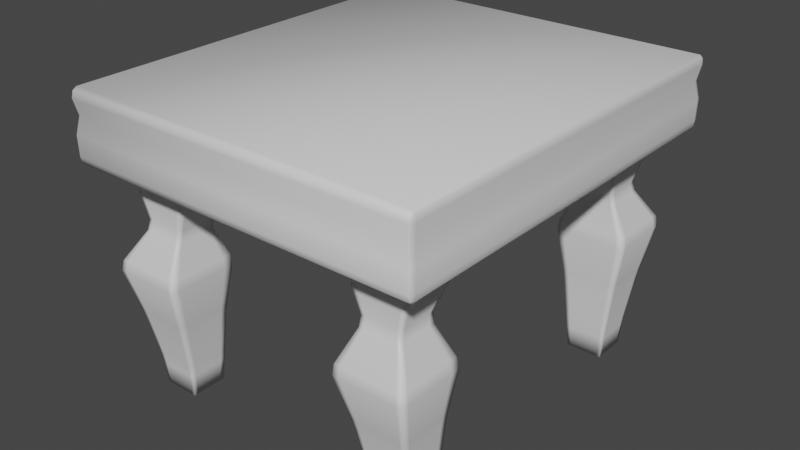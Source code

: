 # Source: stolek.blend  (saved by Blender 2.91.10; exported with 4.5.12 LTS)
import bpy
from mathutils import Matrix  # noqa: F401  (used for matrix-valued properties, if any)

bpy.ops.wm.read_factory_settings(use_empty=True)
scene = bpy.context.scene
scene.name = 'Scene'

# ---- collections
col_collection = bpy.data.collections.new('Collection'); scene.collection.children.link(col_collection)

# ---- materials (node trees are filled in below, after node groups)
mat_material = bpy.data.materials.new('Material')
mat_material.alpha_threshold = 0.0
mat_material.use_transparent_shadow = False
mat_material.line_color = (0.0, 0.0, 0.0, 1.0)

# ---- material node trees
mat_material.use_nodes = True; mat_material.node_tree.nodes.clear()
_N = mat_material.node_tree.nodes; _L = mat_material.node_tree.links
n0 = _N.new('ShaderNodeOutputMaterial'); n0.name = 'Material Output'; n0.location = (300, 300)
n1 = _N.new('ShaderNodeBsdfPrincipled'); n1.name = 'Principled BSDF'; n1.location = (10, 300)
n1.distribution = 'GGX'
n1.subsurface_method = 'BURLEY'
n1.inputs[2].default_value = 0.4
n1.inputs[3].default_value = 1.45
n1.inputs[27].default_value = (0.0, 0.0, 0.0, 1.0)
n1.inputs[28].default_value = 1.0
_L.new(n1.outputs[0], n0.inputs[0])
n0.is_active_output = True

# ---- world
world_world = bpy.data.worlds.new('World'); scene.world = world_world
world_world.use_nodes = True; world_world.node_tree.nodes.clear()
_N = world_world.node_tree.nodes; _L = world_world.node_tree.links
n0 = _N.new('ShaderNodeOutputWorld'); n0.name = 'World Output'; n0.location = (300, 300)
n1 = _N.new('ShaderNodeBackground'); n1.name = 'Background'; n1.location = (10, 300)
n1.inputs[0].default_value = (0.05088, 0.05088, 0.05088, 1.0)
_L.new(n1.outputs[0], n0.inputs[0])
n0.is_active_output = True
world_world.color = (0.05088, 0.05088, 0.05088)
world_world.use_sun_shadow = False
world_world.sun_shadow_jitter_overblur = 0.0

# ---- meshes
me_cube = bpy.data.meshes.new('Cube')
me_cube.from_pydata([(0.6966, -0.7927, 0.9616), (0.6895, -0.7992, 0.9616), (-0.6995, -0.7772, 0.9616), (-0.6966, -0.7927, 0.9616), (-0.6895, -0.7992, 0.9616), (0.6895, 0.7992, 0.9616), (0.6966, 0.7927, 0.9616), (0.6995, 0.7772, 0.9616), (0.6998, 0.8111, 1.022), (0.6998, 0.7888, 1.057), (0.71, 0.7888, 1.022), (0.6998, 0.8046, 1.047), (0.7057, 0.8017, 1.042), (0.707, 0.7888, 1.047), (0.707, 0.8046, 1.022), (0.6998, 0.7888, 0.78), (0.6998, 0.8111, 0.8154), (0.71, 0.7888, 0.8154), (0.6998, 0.8046, 0.7904), (0.7057, 0.8017, 0.7949), (0.707, 0.8046, 0.8154), (0.707, 0.7888, 0.7904), (0.71, -0.7888, 1.022), (0.6998, -0.7888, 1.057), (0.6998, -0.8111, 1.022), (0.707, -0.7888, 1.047), (0.7057, -0.8017, 1.042), (0.6998, -0.8046, 1.047), (0.707, -0.8046, 1.022), (0.71, -0.7888, 0.8154), (0.6998, -0.8111, 0.8154), (0.6998, -0.7888, 0.78), (0.707, -0.8046, 0.8154), (0.7057, -0.8017, 0.7949), (0.6998, -0.8046, 0.7904), (0.707, -0.7888, 0.7904), (-0.6998, 0.8111, 1.022), (-0.71, 0.7888, 1.022), (-0.6998, 0.7888, 1.057), (-0.707, 0.8046, 1.022), (-0.7057, 0.8017, 1.042), (-0.707, 0.7888, 1.047), (-0.6998, 0.8046, 1.047), (-0.71, 0.7888, 0.8154), (-0.6998, 0.8111, 0.8154), (-0.6998, 0.7888, 0.78), (-0.707, 0.8046, 0.8154), (-0.7057, 0.8017, 0.7949), (-0.6998, 0.8046, 0.7904), (-0.707, 0.7888, 0.7904), (-0.71, -0.7888, 1.022), (-0.6998, -0.8111, 1.022), (-0.6998, -0.7888, 1.057), (-0.707, -0.8046, 1.022), (-0.7057, -0.8017, 1.042), (-0.6998, -0.8046, 1.047), (-0.707, -0.7888, 1.047), (-0.6998, -0.7888, 0.78), (-0.6998, -0.8111, 0.8154), (-0.71, -0.7888, 0.8154), (-0.6998, -0.8046, 0.7904), (-0.7057, -0.8017, 0.7949), (-0.707, -0.8046, 0.8154), (-0.707, -0.7888, 0.7904), (0.6995, -0.7772, 0.9616), (-0.6895, 0.7992, 0.9616), (-0.6966, 0.7927, 0.9616), (-0.6995, 0.7772, 0.9616), (0.7079, 0.8056, 0.8936), (0.7109, -0.7898, 0.8936), (-0.7109, 0.7898, 0.8936), (-0.7007, -0.8122, 0.8936), (-0.7079, 0.8056, 0.8936), (0.7007, 0.8122, 0.8936), (0.7079, -0.8056, 0.8936), (0.7109, 0.7898, 0.8936), (-0.7079, -0.8056, 0.8936), (-0.7109, -0.7898, 0.8936), (0.7007, -0.8122, 0.8936), (-0.7007, 0.8122, 0.8936)], [], [(45, 15, 31, 57), (2, 50, 37, 67), (79, 65, 5, 73), (1, 24, 51, 4), (9, 38, 52, 23), (7, 10, 22, 64), (8, 11, 12, 14), (9, 13, 12, 11), (10, 14, 12, 13), (15, 18, 19, 21), (16, 20, 19, 18), (17, 21, 19, 20), (22, 25, 26, 28), (23, 27, 26, 25), (24, 28, 26, 27), (29, 32, 33, 35), (30, 34, 33, 32), (31, 35, 33, 34), (36, 39, 40, 42), (37, 41, 40, 39), (38, 42, 40, 41), (43, 46, 47, 49), (44, 48, 47, 46), (45, 49, 47, 48), (50, 53, 54, 56), (51, 55, 54, 53), (52, 56, 54, 55), (57, 60, 61, 63), (58, 62, 61, 60), (59, 63, 61, 62), (45, 57, 63, 49), (49, 63, 59, 43), (15, 45, 48, 18), (18, 48, 44, 16), (75, 17, 20, 68), (68, 20, 16, 73), (4, 51, 53, 3), (3, 53, 50, 2), (78, 30, 32, 74), (74, 32, 29, 69), (79, 44, 46, 72), (72, 46, 43, 70), (23, 52, 55, 27), (27, 55, 51, 24), (9, 23, 25, 13), (13, 25, 22, 10), (57, 31, 34, 60), (60, 34, 30, 58), (52, 38, 41, 56), (56, 41, 37, 50), (38, 9, 11, 42), (42, 11, 8, 36), (31, 15, 21, 35), (35, 21, 17, 29), (65, 36, 8, 5), (39, 66, 67, 37), (36, 65, 66, 39), (28, 0, 64, 22), (24, 1, 0, 28), (76, 3, 2, 77), (71, 4, 3, 76), (14, 6, 5, 8), (10, 7, 6, 14), (75, 7, 64, 69), (78, 1, 4, 71), (77, 2, 67, 70), (59, 77, 70, 43), (30, 78, 71, 58), (17, 75, 69, 29), (58, 71, 76, 62), (62, 76, 77, 59), (66, 72, 70, 67), (65, 79, 72, 66), (0, 74, 69, 64), (1, 78, 74, 0), (6, 68, 73, 5), (7, 75, 68, 6), (44, 79, 73, 16)])
me_cube.polygons.foreach_set('use_smooth', [True] * 78)
_uv = me_cube.uv_layers.new(name='UVMap')
_uv.uv.foreach_set('vector', [0.7984, 0.8169, 0.0001673, 0.8169, 0.0001673, 0.4087, 0.7984, 0.4087, 0.8291, 0.988, 0.8161, 0.9863, 0.8128, 0.5879, 0.8251, 0.5865, 0.8375, 0.5795, 0.8251, 0.5761, 0.8322, 0.01336, 0.8447, 0.009035, 0.8968, 0.5636, 0.8852, 0.5662, 0.8918, 0.0001673, 0.902, 0.006075, 0.0001673, 0.0001673, 0.7984, 0.0001674, 0.7984, 0.4084, 0.0001673, 0.4084, 0.9012, 0.9719, 0.8905, 0.9749, 0.8847, 0.575, 0.8967, 0.5739, 0.8197, 0.01082, 0.8133, 0.01134, 0.8142, 0.006624, 0.8186, 0.005872, 0.8052, 0.009145, 0.8109, 0.002455, 0.8142, 0.006624, 0.8133, 0.01134, 0.8178, 0.0001684, 0.8186, 0.005872, 0.8142, 0.006624, 0.8109, 0.002455, 0.8708, 0.01037, 0.8632, 0.01217, 0.8624, 0.007538, 0.8658, 0.003868, 0.8568, 0.01161, 0.8581, 0.006407, 0.8624, 0.007538, 0.8632, 0.01217, 0.8598, 0.001086, 0.8658, 0.003868, 0.8624, 0.007538, 0.8581, 0.006407, 0.8847, 0.575, 0.8788, 0.5745, 0.8808, 0.5704, 0.8847, 0.5706, 0.8712, 0.5703, 0.8792, 0.5663, 0.8808, 0.5704, 0.8788, 0.5745, 0.8852, 0.5662, 0.8847, 0.5706, 0.8808, 0.5704, 0.8792, 0.5663, 0.9215, 0.5751, 0.9211, 0.5703, 0.9252, 0.5701, 0.9275, 0.5742, 0.9207, 0.5655, 0.9269, 0.5658, 0.9252, 0.5701, 0.9211, 0.5703, 0.9349, 0.5697, 0.9275, 0.5742, 0.9252, 0.5701, 0.9269, 0.5658, 0.8134, 0.5787, 0.8128, 0.5832, 0.8087, 0.5831, 0.8071, 0.5788, 0.8128, 0.5879, 0.8066, 0.5873, 0.8087, 0.5831, 0.8128, 0.5832, 0.7988, 0.5828, 0.8071, 0.5788, 0.8087, 0.5831, 0.8066, 0.5873, 0.8502, 0.5877, 0.8498, 0.5828, 0.8541, 0.5825, 0.8564, 0.5867, 0.8494, 0.5779, 0.8558, 0.5781, 0.8541, 0.5825, 0.8498, 0.5828, 0.864, 0.5821, 0.8564, 0.5867, 0.8541, 0.5825, 0.8558, 0.5781, 0.8161, 0.9863, 0.8151, 0.991, 0.8113, 0.9903, 0.8104, 0.9862, 0.8142, 0.9962, 0.8083, 0.9937, 0.8113, 0.9903, 0.8151, 0.991, 0.8041, 0.988, 0.8104, 0.9862, 0.8113, 0.9903, 0.8083, 0.9937, 0.8708, 0.9863, 0.8668, 0.9925, 0.8634, 0.9892, 0.8641, 0.9847, 0.8611, 0.9958, 0.8592, 0.9903, 0.8634, 0.9892, 0.8668, 0.9925, 0.8582, 0.985, 0.8641, 0.9847, 0.8634, 0.9892, 0.8592, 0.9903, 0.864, 0.5821, 0.8708, 0.9863, 0.8641, 0.9847, 0.8564, 0.5867, 0.8564, 0.5867, 0.8641, 0.9847, 0.8582, 0.985, 0.8502, 0.5877, 0.8708, 0.01037, 0.864, 0.5821, 0.8558, 0.5781, 0.8632, 0.01217, 0.8632, 0.01217, 0.8558, 0.5781, 0.8494, 0.5779, 0.8568, 0.01161, 0.845, 0.0001673, 0.8598, 0.001086, 0.8581, 0.006407, 0.8452, 0.00484, 0.8452, 0.00484, 0.8581, 0.006407, 0.8568, 0.01161, 0.8447, 0.009035, 0.8287, 0.9998, 0.8142, 0.9962, 0.8151, 0.991, 0.8289, 0.9941, 0.8289, 0.9941, 0.8151, 0.991, 0.8161, 0.9863, 0.8291, 0.988, 0.9091, 0.567, 0.9207, 0.5655, 0.9211, 0.5703, 0.9095, 0.5709, 0.9095, 0.5709, 0.9211, 0.5703, 0.9215, 0.5751, 0.9093, 0.5748, 0.8375, 0.5795, 0.8494, 0.5779, 0.8498, 0.5828, 0.8379, 0.5834, 0.8379, 0.5834, 0.8498, 0.5828, 0.8502, 0.5877, 0.8376, 0.5874, 0.8712, 0.5703, 0.8711, 0.0002627, 0.8814, 0.0002029, 0.8792, 0.5663, 0.8792, 0.5663, 0.8814, 0.0002029, 0.8918, 0.0001673, 0.8852, 0.5662, 0.8761, 0.9751, 0.8712, 0.5703, 0.8788, 0.5745, 0.8832, 0.975, 0.8832, 0.975, 0.8788, 0.5745, 0.8847, 0.575, 0.8905, 0.9749, 0.9419, 0.001577, 0.9349, 0.5697, 0.9269, 0.5658, 0.932, 0.001515, 0.932, 0.001515, 0.9269, 0.5658, 0.9207, 0.5655, 0.9217, 0.001455, 0.8041, 0.988, 0.7988, 0.5828, 0.8066, 0.5873, 0.8104, 0.9862, 0.8104, 0.9862, 0.8066, 0.5873, 0.8128, 0.5879, 0.8161, 0.9863, 0.7988, 0.5828, 0.8052, 0.009145, 0.8133, 0.01134, 0.8071, 0.5788, 0.8071, 0.5788, 0.8133, 0.01134, 0.8197, 0.01082, 0.8134, 0.5787, 0.9349, 0.5697, 0.9419, 0.9744, 0.9346, 0.9745, 0.9275, 0.5742, 0.9275, 0.5742, 0.9346, 0.9745, 0.9274, 0.9747, 0.9215, 0.5751, 0.8251, 0.5761, 0.8134, 0.5787, 0.8197, 0.01082, 0.8322, 0.01336, 0.8128, 0.5832, 0.825, 0.5811, 0.8251, 0.5865, 0.8128, 0.5879, 0.8134, 0.5787, 0.8251, 0.5761, 0.825, 0.5811, 0.8128, 0.5832, 0.8847, 0.5706, 0.8967, 0.5686, 0.8967, 0.5739, 0.8847, 0.575, 0.8852, 0.5662, 0.8968, 0.5636, 0.8967, 0.5686, 0.8847, 0.5706, 0.8451, 0.9919, 0.8289, 0.9941, 0.8291, 0.988, 0.8444, 0.9872, 0.845, 0.997, 0.8287, 0.9998, 0.8289, 0.9941, 0.8451, 0.9919, 0.8186, 0.005872, 0.8318, 0.008178, 0.8322, 0.01336, 0.8197, 0.01082, 0.8178, 0.0001684, 0.8318, 0.002724, 0.8318, 0.008178, 0.8186, 0.005872, 0.9145, 0.9751, 0.9012, 0.9719, 0.8967, 0.5739, 0.9093, 0.5748, 0.9091, 0.567, 0.8968, 0.5636, 0.902, 0.006075, 0.9115, 0.0009589, 0.8444, 0.9872, 0.8291, 0.988, 0.8251, 0.5865, 0.8376, 0.5874, 0.8582, 0.985, 0.8444, 0.9872, 0.8376, 0.5874, 0.8502, 0.5877, 0.9207, 0.5655, 0.9091, 0.567, 0.9115, 0.0009589, 0.9217, 0.001455, 0.9274, 0.9747, 0.9145, 0.9751, 0.9093, 0.5748, 0.9215, 0.5751, 0.8611, 0.9958, 0.845, 0.997, 0.8451, 0.9919, 0.8592, 0.9903, 0.8592, 0.9903, 0.8451, 0.9919, 0.8444, 0.9872, 0.8582, 0.985, 0.825, 0.5811, 0.8379, 0.5834, 0.8376, 0.5874, 0.8251, 0.5865, 0.8251, 0.5761, 0.8375, 0.5795, 0.8379, 0.5834, 0.825, 0.5811, 0.8967, 0.5686, 0.9095, 0.5709, 0.9093, 0.5748, 0.8967, 0.5739, 0.8968, 0.5636, 0.9091, 0.567, 0.9095, 0.5709, 0.8967, 0.5686, 0.8318, 0.008178, 0.8452, 0.00484, 0.8447, 0.009035, 0.8322, 0.01336, 0.8318, 0.002724, 0.845, 0.0001673, 0.8452, 0.00484, 0.8318, 0.008178, 0.8494, 0.5779, 0.8375, 0.5795, 0.8447, 0.009035, 0.8568, 0.01161])
me_cube.materials.append(mat_material)
me_cube.use_remesh_preserve_volume = False
me_cube.use_remesh_preserve_attributes = False
me_cube.use_mirror_vertex_groups = False
me_cube.update()
me_cube_001 = bpy.data.meshes.new('Cube.001')
me_cube_001.from_pydata([(0.356, 0.4591, 1.06), (0.356, 0.6788, 1.06), (0.5757, 0.4591, 1.06), (0.5757, 0.6788, 1.06), (0.4311, 0.5092, 0.01256), (0.4311, 0.651, 0.01262), (0.5729, 0.5092, 0.01295), (0.5729, 0.651, 0.01301), (0.3772, 0.4684, 0.795), (0.3703, 0.4592, 0.8334), (0.3703, 0.6787, 0.8334), (0.3772, 0.6765, 0.7951), (0.5898, 0.4592, 0.8332), (0.5853, 0.4684, 0.795), (0.5898, 0.6787, 0.8332), (0.5853, 0.6765, 0.795), (0.3638, 0.482, 0.5116), (0.3666, 0.4859, 0.5518), (0.3666, 0.7454, 0.549), (0.3637, 0.7516, 0.5086), (0.626, 0.4859, 0.5503), (0.6333, 0.482, 0.5097), (0.6261, 0.7454, 0.5475), (0.6333, 0.7516, 0.5067), (0.4245, 0.5027, 0.09812), (0.4206, 0.5009, 0.1365), (0.4206, 0.6633, 0.1366), (0.4245, 0.6576, 0.09817), (0.583, 0.5009, 0.137), (0.5794, 0.5027, 0.09863), (0.583, 0.6633, 0.1371), (0.5794, 0.6576, 0.09868), (0.5999, 0.498, 0.2969), (0.6055, 0.4959, 0.3394), (0.6055, 0.7069, 0.339), (0.5999, 0.697, 0.2968), (0.4009, 0.697, 0.2968), (0.3945, 0.7069, 0.3393), (0.3945, 0.4959, 0.3396), (0.4009, 0.498, 0.2969), (0.5625, 0.5187, 0.6586), (0.5572, 0.5151, 0.6966), (0.5572, 0.6656, 0.6971), (0.5624, 0.6753, 0.6594), (0.4059, 0.5187, 0.658), (0.4067, 0.5151, 0.6959), (0.4067, 0.6656, 0.6964), (0.4059, 0.6753, 0.6587), (0.5569, 0.6788, 1.06), (0.5569, 0.4591, 1.06), (0.5608, 0.651, 0.01301), (0.5608, 0.5092, 0.01295), (0.5675, 0.6765, 0.795), (0.5711, 0.6787, 0.8334), (0.5675, 0.4684, 0.795), (0.5711, 0.4592, 0.8334), (0.6103, 0.7516, 0.5079), (0.6039, 0.7454, 0.5486), (0.6103, 0.482, 0.5109), (0.6038, 0.4859, 0.5513), (0.5662, 0.6576, 0.09866), (0.5691, 0.6633, 0.1371), (0.5662, 0.5027, 0.09861), (0.5691, 0.5009, 0.137), (0.5828, 0.697, 0.297), (0.5875, 0.7069, 0.3394), (0.5828, 0.498, 0.2971), (0.5875, 0.4959, 0.3397), (0.5491, 0.6753, 0.6594), (0.5443, 0.6656, 0.697), (0.5491, 0.5187, 0.6586), (0.5443, 0.5151, 0.6965), (0.356, 0.6544, 1.06), (0.5757, 0.6544, 1.06), (0.4311, 0.6353, 0.01257), (0.5729, 0.6353, 0.01297), (0.3772, 0.6534, 0.7951), (0.3703, 0.6543, 0.8334), (0.5853, 0.6534, 0.795), (0.5898, 0.6543, 0.8332), (0.3637, 0.7217, 0.5105), (0.3666, 0.7166, 0.5509), (0.6333, 0.7217, 0.5087), (0.6261, 0.7166, 0.5493), (0.4245, 0.6404, 0.09813), (0.4206, 0.6453, 0.1366), (0.5794, 0.6404, 0.09864), (0.583, 0.6453, 0.1371), (0.4009, 0.6749, 0.2969), (0.3945, 0.6835, 0.3396), (0.5999, 0.6749, 0.2969), (0.6055, 0.6835, 0.3394), (0.4059, 0.6579, 0.6587), (0.4067, 0.6489, 0.6965), (0.5624, 0.6579, 0.6594), (0.5572, 0.6489, 0.6972), (0.5608, 0.6353, 0.01297), (0.5569, 0.6544, 1.06), (0.3759, 0.4591, 1.06), (0.444, 0.651, 0.01241), (0.3961, 0.6765, 0.7947), (0.3902, 0.4592, 0.8332), (0.3882, 0.7516, 0.5085), (0.3902, 0.4859, 0.5517), (0.4386, 0.6576, 0.09784), (0.4354, 0.5009, 0.1362), (0.4189, 0.697, 0.2963), (0.4136, 0.4959, 0.3391), (0.4201, 0.6753, 0.658), (0.4204, 0.5151, 0.6952), (0.3759, 0.6788, 1.06), (0.444, 0.5092, 0.01235), (0.3902, 0.6787, 0.8332), (0.3961, 0.4684, 0.7947), (0.3901, 0.7454, 0.549), (0.3882, 0.482, 0.5115), (0.4354, 0.6633, 0.1362), (0.4386, 0.5027, 0.09779), (0.4136, 0.7069, 0.3388), (0.4189, 0.498, 0.2964), (0.4204, 0.6656, 0.6957), (0.4201, 0.5187, 0.6573), (0.444, 0.6353, 0.01237), (0.3759, 0.6544, 1.06), (0.5757, 0.4872, 1.06), (0.4311, 0.5274, 0.01241), (0.3772, 0.495, 0.7951), (0.5898, 0.4872, 0.8332), (0.3638, 0.5165, 0.5111), (0.626, 0.519, 0.5496), (0.4245, 0.5225, 0.09791), (0.583, 0.5217, 0.1368), (0.4009, 0.5234, 0.2964), (0.6055, 0.5228, 0.3388), (0.4059, 0.5387, 0.6569), (0.5572, 0.5344, 0.6956), (0.5608, 0.5274, 0.0128), (0.5569, 0.4872, 1.06), (0.356, 0.4872, 1.06), (0.5729, 0.5274, 0.0128), (0.3703, 0.4872, 0.8334), (0.5853, 0.495, 0.795), (0.3666, 0.5191, 0.5512), (0.6333, 0.5165, 0.5092), (0.4206, 0.5217, 0.1363), (0.5794, 0.5225, 0.09841), (0.3945, 0.5228, 0.3391), (0.5999, 0.5234, 0.2964), (0.4067, 0.5344, 0.6949), (0.5625, 0.5387, 0.6575), (0.444, 0.5274, 0.01221), (0.3759, 0.4872, 1.06), (-0.356, 0.4591, 1.06), (-0.356, 0.6788, 1.06), (-0.5757, 0.4591, 1.06), (-0.5757, 0.6788, 1.06), (-0.4311, 0.5092, 0.01256), (-0.4311, 0.651, 0.01262), (-0.5729, 0.5092, 0.01295), (-0.5729, 0.651, 0.01301), (-0.3772, 0.4684, 0.795), (-0.3703, 0.4592, 0.8334), (-0.3703, 0.6787, 0.8334), (-0.3772, 0.6765, 0.7951), (-0.5898, 0.4592, 0.8332), (-0.5853, 0.4684, 0.795), (-0.5898, 0.6787, 0.8332), (-0.5853, 0.6765, 0.795), (-0.3638, 0.482, 0.5116), (-0.3666, 0.4859, 0.5518), (-0.3666, 0.7454, 0.549), (-0.3637, 0.7516, 0.5086), (-0.626, 0.4859, 0.5503), (-0.6333, 0.482, 0.5097), (-0.6261, 0.7454, 0.5475), (-0.6333, 0.7516, 0.5067), (-0.4245, 0.5027, 0.09812), (-0.4206, 0.5009, 0.1365), (-0.4206, 0.6633, 0.1366), (-0.4245, 0.6576, 0.09817), (-0.583, 0.5009, 0.137), (-0.5794, 0.5027, 0.09863), (-0.583, 0.6633, 0.1371), (-0.5794, 0.6576, 0.09868), (-0.5999, 0.498, 0.2969), (-0.6055, 0.4959, 0.3394), (-0.6055, 0.7069, 0.339), (-0.5999, 0.697, 0.2968), (-0.4009, 0.697, 0.2968), (-0.3945, 0.7069, 0.3393), (-0.3945, 0.4959, 0.3396), (-0.4009, 0.498, 0.2969), (-0.5625, 0.5187, 0.6586), (-0.5572, 0.5151, 0.6966), (-0.5572, 0.6656, 0.6971), (-0.5624, 0.6753, 0.6594), (-0.4059, 0.5187, 0.658), (-0.4067, 0.5151, 0.6959), (-0.4067, 0.6656, 0.6964), (-0.4059, 0.6753, 0.6587), (-0.5569, 0.6788, 1.06), (-0.5569, 0.4591, 1.06), (-0.5608, 0.651, 0.01301), (-0.5608, 0.5092, 0.01295), (-0.5675, 0.6765, 0.795), (-0.5711, 0.6787, 0.8334), (-0.5675, 0.4684, 0.795), (-0.5711, 0.4592, 0.8334), (-0.6103, 0.7516, 0.5079), (-0.6039, 0.7454, 0.5486), (-0.6103, 0.482, 0.5109), (-0.6038, 0.4859, 0.5513), (-0.5662, 0.6576, 0.09866), (-0.5691, 0.6633, 0.1371), (-0.5662, 0.5027, 0.09861), (-0.5691, 0.5009, 0.137), (-0.5828, 0.697, 0.297), (-0.5875, 0.7069, 0.3394), (-0.5828, 0.498, 0.2971), (-0.5875, 0.4959, 0.3397), (-0.5491, 0.6753, 0.6594), (-0.5443, 0.6656, 0.697), (-0.5491, 0.5187, 0.6586), (-0.5443, 0.5151, 0.6965), (-0.356, 0.6544, 1.06), (-0.5757, 0.6544, 1.06), (-0.4311, 0.6353, 0.01257), (-0.5729, 0.6353, 0.01297), (-0.3772, 0.6534, 0.7951), (-0.3703, 0.6543, 0.8334), (-0.5853, 0.6534, 0.795), (-0.5898, 0.6543, 0.8332), (-0.3637, 0.7217, 0.5105), (-0.3666, 0.7166, 0.5509), (-0.6333, 0.7217, 0.5087), (-0.6261, 0.7166, 0.5493), (-0.4245, 0.6404, 0.09813), (-0.4206, 0.6453, 0.1366), (-0.5794, 0.6404, 0.09864), (-0.583, 0.6453, 0.1371), (-0.4009, 0.6749, 0.2969), (-0.3945, 0.6835, 0.3396), (-0.5999, 0.6749, 0.2969), (-0.6055, 0.6835, 0.3394), (-0.4059, 0.6579, 0.6587), (-0.4067, 0.6489, 0.6965), (-0.5624, 0.6579, 0.6594), (-0.5572, 0.6489, 0.6972), (-0.5608, 0.6353, 0.01297), (-0.5569, 0.6544, 1.06), (-0.3759, 0.4591, 1.06), (-0.444, 0.651, 0.01241), (-0.3961, 0.6765, 0.7947), (-0.3902, 0.4592, 0.8332), (-0.3882, 0.7516, 0.5085), (-0.3902, 0.4859, 0.5517), (-0.4386, 0.6576, 0.09784), (-0.4354, 0.5009, 0.1362), (-0.4189, 0.697, 0.2963), (-0.4136, 0.4959, 0.3391), (-0.4201, 0.6753, 0.658), (-0.4204, 0.5151, 0.6952), (-0.3759, 0.6788, 1.06), (-0.444, 0.5092, 0.01235), (-0.3902, 0.6787, 0.8332), (-0.3961, 0.4684, 0.7947), (-0.3901, 0.7454, 0.549), (-0.3882, 0.482, 0.5115), (-0.4354, 0.6633, 0.1362), (-0.4386, 0.5027, 0.09779), (-0.4136, 0.7069, 0.3388), (-0.4189, 0.498, 0.2964), (-0.4204, 0.6656, 0.6957), (-0.4201, 0.5187, 0.6573), (-0.444, 0.6353, 0.01237), (-0.3759, 0.6544, 1.06), (-0.5757, 0.4872, 1.06), (-0.4311, 0.5274, 0.01241), (-0.3772, 0.495, 0.7951), (-0.5898, 0.4872, 0.8332), (-0.3638, 0.5165, 0.5111), (-0.626, 0.519, 0.5496), (-0.4245, 0.5225, 0.09791), (-0.583, 0.5217, 0.1368), (-0.4009, 0.5234, 0.2964), (-0.6055, 0.5228, 0.3388), (-0.4059, 0.5387, 0.6569), (-0.5572, 0.5344, 0.6956), (-0.5608, 0.5274, 0.0128), (-0.5569, 0.4872, 1.06), (-0.356, 0.4872, 1.06), (-0.5729, 0.5274, 0.0128), (-0.3703, 0.4872, 0.8334), (-0.5853, 0.495, 0.795), (-0.3666, 0.5191, 0.5512), (-0.6333, 0.5165, 0.5092), (-0.4206, 0.5217, 0.1363), (-0.5794, 0.5225, 0.09841), (-0.3945, 0.5228, 0.3391), (-0.5999, 0.5234, 0.2964), (-0.4067, 0.5344, 0.6949), (-0.5625, 0.5387, 0.6575), (-0.444, 0.5274, 0.01221), (-0.3759, 0.4872, 1.06), (0.356, -0.4591, 1.06), (0.356, -0.6788, 1.06), (0.5757, -0.4591, 1.06), (0.5757, -0.6788, 1.06), (0.4311, -0.5092, 0.01256), (0.4311, -0.651, 0.01262), (0.5729, -0.5092, 0.01295), (0.5729, -0.651, 0.01301), (0.3772, -0.4684, 0.795), (0.3703, -0.4592, 0.8334), (0.3703, -0.6787, 0.8334), (0.3772, -0.6765, 0.7951), (0.5898, -0.4592, 0.8332), (0.5853, -0.4684, 0.795), (0.5898, -0.6787, 0.8332), (0.5853, -0.6765, 0.795), (0.3638, -0.482, 0.5116), (0.3666, -0.4859, 0.5518), (0.3666, -0.7454, 0.549), (0.3637, -0.7516, 0.5086), (0.626, -0.4859, 0.5503), (0.6333, -0.482, 0.5097), (0.6261, -0.7454, 0.5475), (0.6333, -0.7516, 0.5067), (0.4245, -0.5027, 0.09812), (0.4206, -0.5009, 0.1365), (0.4206, -0.6633, 0.1366), (0.4245, -0.6576, 0.09817), (0.583, -0.5009, 0.137), (0.5794, -0.5027, 0.09863), (0.583, -0.6633, 0.1371), (0.5794, -0.6576, 0.09868), (0.5999, -0.498, 0.2969), (0.6055, -0.4959, 0.3394), (0.6055, -0.7069, 0.339), (0.5999, -0.697, 0.2968), (0.4009, -0.697, 0.2968), (0.3945, -0.7069, 0.3393), (0.3945, -0.4959, 0.3396), (0.4009, -0.498, 0.2969), (0.5625, -0.5187, 0.6586), (0.5572, -0.5151, 0.6966), (0.5572, -0.6656, 0.6971), (0.5624, -0.6753, 0.6594), (0.4059, -0.5187, 0.658), (0.4067, -0.5151, 0.6959), (0.4067, -0.6656, 0.6964), (0.4059, -0.6753, 0.6587), (0.5569, -0.6788, 1.06), (0.5569, -0.4591, 1.06), (0.5608, -0.651, 0.01301), (0.5608, -0.5092, 0.01295), (0.5675, -0.6765, 0.795), (0.5711, -0.6787, 0.8334), (0.5675, -0.4684, 0.795), (0.5711, -0.4592, 0.8334), (0.6103, -0.7516, 0.5079), (0.6039, -0.7454, 0.5486), (0.6103, -0.482, 0.5109), (0.6038, -0.4859, 0.5513), (0.5662, -0.6576, 0.09866), (0.5691, -0.6633, 0.1371), (0.5662, -0.5027, 0.09861), (0.5691, -0.5009, 0.137), (0.5828, -0.697, 0.297), (0.5875, -0.7069, 0.3394), (0.5828, -0.498, 0.2971), (0.5875, -0.4959, 0.3397), (0.5491, -0.6753, 0.6594), (0.5443, -0.6656, 0.697), (0.5491, -0.5187, 0.6586), (0.5443, -0.5151, 0.6965), (0.356, -0.6544, 1.06), (0.5757, -0.6544, 1.06), (0.4311, -0.6353, 0.01257), (0.5729, -0.6353, 0.01297), (0.3772, -0.6534, 0.7951), (0.3703, -0.6543, 0.8334), (0.5853, -0.6534, 0.795), (0.5898, -0.6543, 0.8332), (0.3637, -0.7217, 0.5105), (0.3666, -0.7166, 0.5509), (0.6333, -0.7217, 0.5087), (0.6261, -0.7166, 0.5493), (0.4245, -0.6404, 0.09813), (0.4206, -0.6453, 0.1366), (0.5794, -0.6404, 0.09864), (0.583, -0.6453, 0.1371), (0.4009, -0.6749, 0.2969), (0.3945, -0.6835, 0.3396), (0.5999, -0.6749, 0.2969), (0.6055, -0.6835, 0.3394), (0.4059, -0.6579, 0.6587), (0.4067, -0.6489, 0.6965), (0.5624, -0.6579, 0.6594), (0.5572, -0.6489, 0.6972), (0.5608, -0.6353, 0.01297), (0.5569, -0.6544, 1.06), (0.3759, -0.4591, 1.06), (0.444, -0.651, 0.01241), (0.3961, -0.6765, 0.7947), (0.3902, -0.4592, 0.8332), (0.3882, -0.7516, 0.5085), (0.3902, -0.4859, 0.5517), (0.4386, -0.6576, 0.09784), (0.4354, -0.5009, 0.1362), (0.4189, -0.697, 0.2963), (0.4136, -0.4959, 0.3391), (0.4201, -0.6753, 0.658), (0.4204, -0.5151, 0.6952), (0.3759, -0.6788, 1.06), (0.444, -0.5092, 0.01235), (0.3902, -0.6787, 0.8332), (0.3961, -0.4684, 0.7947), (0.3901, -0.7454, 0.549), (0.3882, -0.482, 0.5115), (0.4354, -0.6633, 0.1362), (0.4386, -0.5027, 0.09779), (0.4136, -0.7069, 0.3388), (0.4189, -0.498, 0.2964), (0.4204, -0.6656, 0.6957), (0.4201, -0.5187, 0.6573), (0.444, -0.6353, 0.01237), (0.3759, -0.6544, 1.06), (0.5757, -0.4872, 1.06), (0.4311, -0.5274, 0.01241), (0.3772, -0.495, 0.7951), (0.5898, -0.4872, 0.8332), (0.3638, -0.5165, 0.5111), (0.626, -0.519, 0.5496), (0.4245, -0.5225, 0.09791), (0.583, -0.5217, 0.1368), (0.4009, -0.5234, 0.2964), (0.6055, -0.5228, 0.3388), (0.4059, -0.5387, 0.6569), (0.5572, -0.5344, 0.6956), (0.5608, -0.5274, 0.0128), (0.5569, -0.4872, 1.06), (0.356, -0.4872, 1.06), (0.5729, -0.5274, 0.0128), (0.3703, -0.4872, 0.8334), (0.5853, -0.495, 0.795), (0.3666, -0.5191, 0.5512), (0.6333, -0.5165, 0.5092), (0.4206, -0.5217, 0.1363), (0.5794, -0.5225, 0.09841), (0.3945, -0.5228, 0.3391), (0.5999, -0.5234, 0.2964), (0.4067, -0.5344, 0.6949), (0.5625, -0.5387, 0.6575), (0.444, -0.5274, 0.01221), (0.3759, -0.4872, 1.06), (-0.356, -0.4591, 1.06), (-0.356, -0.6788, 1.06), (-0.5757, -0.4591, 1.06), (-0.5757, -0.6788, 1.06), (-0.4311, -0.5092, 0.01256), (-0.4311, -0.651, 0.01262), (-0.5729, -0.5092, 0.01295), (-0.5729, -0.651, 0.01301), (-0.3772, -0.4684, 0.795), (-0.3703, -0.4592, 0.8334), (-0.3703, -0.6787, 0.8334), (-0.3772, -0.6765, 0.7951), (-0.5898, -0.4592, 0.8332), (-0.5853, -0.4684, 0.795), (-0.5898, -0.6787, 0.8332), (-0.5853, -0.6765, 0.795), (-0.3638, -0.482, 0.5116), (-0.3666, -0.4859, 0.5518), (-0.3666, -0.7454, 0.549), (-0.3637, -0.7516, 0.5086), (-0.626, -0.4859, 0.5503), (-0.6333, -0.482, 0.5097), (-0.6261, -0.7454, 0.5475), (-0.6333, -0.7516, 0.5067), (-0.4245, -0.5027, 0.09812), (-0.4206, -0.5009, 0.1365), (-0.4206, -0.6633, 0.1366), (-0.4245, -0.6576, 0.09817), (-0.583, -0.5009, 0.137), (-0.5794, -0.5027, 0.09863), (-0.583, -0.6633, 0.1371), (-0.5794, -0.6576, 0.09868), (-0.5999, -0.498, 0.2969), (-0.6055, -0.4959, 0.3394), (-0.6055, -0.7069, 0.339), (-0.5999, -0.697, 0.2968), (-0.4009, -0.697, 0.2968), (-0.3945, -0.7069, 0.3393), (-0.3945, -0.4959, 0.3396), (-0.4009, -0.498, 0.2969), (-0.5625, -0.5187, 0.6586), (-0.5572, -0.5151, 0.6966), (-0.5572, -0.6656, 0.6971), (-0.5624, -0.6753, 0.6594), (-0.4059, -0.5187, 0.658), (-0.4067, -0.5151, 0.6959), (-0.4067, -0.6656, 0.6964), (-0.4059, -0.6753, 0.6587), (-0.5569, -0.6788, 1.06), (-0.5569, -0.4591, 1.06), (-0.5608, -0.651, 0.01301), (-0.5608, -0.5092, 0.01295), (-0.5675, -0.6765, 0.795), (-0.5711, -0.6787, 0.8334), (-0.5675, -0.4684, 0.795), (-0.5711, -0.4592, 0.8334), (-0.6103, -0.7516, 0.5079), (-0.6039, -0.7454, 0.5486), (-0.6103, -0.482, 0.5109), (-0.6038, -0.4859, 0.5513), (-0.5662, -0.6576, 0.09866), (-0.5691, -0.6633, 0.1371), (-0.5662, -0.5027, 0.09861), (-0.5691, -0.5009, 0.137), (-0.5828, -0.697, 0.297), (-0.5875, -0.7069, 0.3394), (-0.5828, -0.498, 0.2971), (-0.5875, -0.4959, 0.3397), (-0.5491, -0.6753, 0.6594), (-0.5443, -0.6656, 0.697), (-0.5491, -0.5187, 0.6586), (-0.5443, -0.5151, 0.6965), (-0.356, -0.6544, 1.06), (-0.5757, -0.6544, 1.06), (-0.4311, -0.6353, 0.01257), (-0.5729, -0.6353, 0.01297), (-0.3772, -0.6534, 0.7951), (-0.3703, -0.6543, 0.8334), (-0.5853, -0.6534, 0.795), (-0.5898, -0.6543, 0.8332), (-0.3637, -0.7217, 0.5105), (-0.3666, -0.7166, 0.5509), (-0.6333, -0.7217, 0.5087), (-0.6261, -0.7166, 0.5493), (-0.4245, -0.6404, 0.09813), (-0.4206, -0.6453, 0.1366), (-0.5794, -0.6404, 0.09864), (-0.583, -0.6453, 0.1371), (-0.4009, -0.6749, 0.2969), (-0.3945, -0.6835, 0.3396), (-0.5999, -0.6749, 0.2969), (-0.6055, -0.6835, 0.3394), (-0.4059, -0.6579, 0.6587), (-0.4067, -0.6489, 0.6965), (-0.5624, -0.6579, 0.6594), (-0.5572, -0.6489, 0.6972), (-0.5608, -0.6353, 0.01297), (-0.5569, -0.6544, 1.06), (-0.3759, -0.4591, 1.06), (-0.444, -0.651, 0.01241), (-0.3961, -0.6765, 0.7947), (-0.3902, -0.4592, 0.8332), (-0.3882, -0.7516, 0.5085), (-0.3902, -0.4859, 0.5517), (-0.4386, -0.6576, 0.09784), (-0.4354, -0.5009, 0.1362), (-0.4189, -0.697, 0.2963), (-0.4136, -0.4959, 0.3391), (-0.4201, -0.6753, 0.658), (-0.4204, -0.5151, 0.6952), (-0.3759, -0.6788, 1.06), (-0.444, -0.5092, 0.01235), (-0.3902, -0.6787, 0.8332), (-0.3961, -0.4684, 0.7947), (-0.3901, -0.7454, 0.549), (-0.3882, -0.482, 0.5115), (-0.4354, -0.6633, 0.1362), (-0.4386, -0.5027, 0.09779), (-0.4136, -0.7069, 0.3388), (-0.4189, -0.498, 0.2964), (-0.4204, -0.6656, 0.6957), (-0.4201, -0.5187, 0.6573), (-0.444, -0.6353, 0.01237), (-0.3759, -0.6544, 1.06), (-0.5757, -0.4872, 1.06), (-0.4311, -0.5274, 0.01241), (-0.3772, -0.495, 0.7951), (-0.5898, -0.4872, 0.8332), (-0.3638, -0.5165, 0.5111), (-0.626, -0.519, 0.5496), (-0.4245, -0.5225, 0.09791), (-0.583, -0.5217, 0.1368), (-0.4009, -0.5234, 0.2964), (-0.6055, -0.5228, 0.3388), (-0.4059, -0.5387, 0.6569), (-0.5572, -0.5344, 0.6956), (-0.5608, -0.5274, 0.0128), (-0.5569, -0.4872, 1.06), (-0.356, -0.4872, 1.06), (-0.5729, -0.5274, 0.0128), (-0.3703, -0.4872, 0.8334), (-0.5853, -0.495, 0.795), (-0.3666, -0.5191, 0.5512), (-0.6333, -0.5165, 0.5092), (-0.4206, -0.5217, 0.1363), (-0.5794, -0.5225, 0.09841), (-0.3945, -0.5228, 0.3391), (-0.5999, -0.5234, 0.2964), (-0.4067, -0.5344, 0.6949), (-0.5625, -0.5387, 0.6575), (-0.444, -0.5274, 0.01221), (-0.3759, -0.4872, 1.06)], [], [(101, 98, 0, 9), (52, 15, 42, 69), (80, 19, 37, 89), (113, 8, 45, 109), (84, 27, 5, 74), (151, 138, 0, 98), (92, 47, 18, 81), (143, 21, 33, 133), (115, 16, 38, 107), (88, 36, 26, 85), (60, 31, 7, 50), (117, 24, 4, 111), (145, 29, 6, 139), (136, 139, 6, 51), (64, 35, 30, 61), (147, 32, 28, 131), (119, 39, 25, 105), (68, 43, 22, 57), (56, 23, 34, 65), (121, 44, 17, 103), (149, 40, 20, 129), (77, 72, 1, 10), (141, 13, 41, 135), (53, 48, 3, 14), (127, 124, 2, 12), (126, 8, 9, 140), (100, 11, 10, 112), (78, 15, 14, 79), (54, 13, 12, 55), (128, 16, 17, 142), (102, 19, 18, 114), (82, 23, 22, 83), (58, 21, 20, 59), (130, 24, 25, 144), (104, 27, 26, 116), (86, 31, 30, 87), (62, 29, 28, 63), (106, 36, 37, 118), (66, 32, 33, 67), (132, 39, 38, 146), (90, 35, 34, 91), (134, 44, 45, 148), (108, 47, 46, 120), (70, 40, 41, 71), (94, 43, 42, 95), (76, 11, 46, 93), (121, 70, 71, 109), (43, 68, 69, 42), (119, 66, 67, 107), (35, 64, 65, 34), (117, 62, 63, 105), (31, 60, 61, 30), (115, 58, 59, 103), (23, 56, 57, 22), (113, 54, 55, 101), (15, 52, 53, 14), (112, 110, 48, 53), (40, 70, 59, 20), (102, 56, 65, 118), (108, 68, 57, 114), (32, 66, 63, 28), (106, 64, 61, 116), (150, 136, 51, 111), (29, 62, 51, 6), (104, 60, 50, 99), (21, 58, 67, 33), (124, 137, 49, 2), (13, 54, 71, 41), (100, 52, 69, 120), (12, 2, 49, 55), (3, 48, 97, 73), (99, 50, 96, 122), (126, 76, 93, 148), (149, 94, 95, 135), (47, 92, 93, 46), (147, 90, 91, 133), (36, 88, 89, 37), (145, 86, 87, 131), (27, 84, 85, 26), (143, 82, 83, 129), (19, 80, 81, 18), (141, 78, 79, 127), (11, 76, 77, 10), (14, 3, 73, 79), (15, 78, 95, 42), (140, 138, 72, 77), (43, 94, 83, 22), (35, 90, 87, 30), (50, 7, 75, 96), (31, 86, 75, 7), (132, 88, 85, 144), (23, 82, 91, 34), (134, 92, 81, 142), (110, 1, 72, 123), (130, 84, 74, 125), (128, 80, 89, 146), (48, 110, 123, 97), (5, 99, 122, 74), (11, 100, 120, 46), (27, 104, 99, 5), (125, 150, 111, 4), (36, 106, 116, 26), (47, 108, 114, 18), (19, 102, 118, 37), (10, 1, 110, 112), (8, 113, 101, 9), (16, 115, 103, 17), (24, 117, 105, 25), (39, 119, 107, 38), (44, 121, 109, 45), (68, 108, 120, 69), (64, 106, 118, 65), (60, 104, 116, 61), (56, 102, 114, 57), (52, 100, 112, 53), (70, 121, 103, 59), (66, 119, 105, 63), (62, 117, 111, 51), (58, 115, 107, 67), (137, 151, 98, 49), (54, 113, 109, 71), (55, 49, 98, 101), (97, 123, 151, 137), (74, 122, 150, 125), (16, 128, 146, 38), (24, 130, 125, 4), (44, 134, 142, 17), (39, 132, 144, 25), (9, 0, 138, 140), (13, 141, 127, 12), (21, 143, 129, 20), (29, 145, 131, 28), (32, 147, 133, 33), (40, 149, 135, 41), (8, 126, 148, 45), (73, 97, 137, 124), (122, 96, 136, 150), (92, 134, 148, 93), (88, 132, 146, 89), (84, 130, 144, 85), (80, 128, 142, 81), (76, 126, 140, 77), (79, 73, 124, 127), (78, 141, 135, 95), (94, 149, 129, 83), (90, 147, 131, 87), (96, 75, 139, 136), (86, 145, 139, 75), (82, 143, 133, 91), (123, 72, 138, 151), (253, 161, 152, 250), (204, 221, 194, 167), (232, 241, 189, 171), (265, 261, 197, 160), (236, 226, 157, 179), (303, 250, 152, 290), (244, 233, 170, 199), (295, 285, 185, 173), (267, 259, 190, 168), (240, 237, 178, 188), (212, 202, 159, 183), (269, 263, 156, 176), (297, 291, 158, 181), (288, 203, 158, 291), (216, 213, 182, 187), (299, 283, 180, 184), (271, 257, 177, 191), (220, 209, 174, 195), (208, 217, 186, 175), (273, 255, 169, 196), (301, 281, 172, 192), (229, 162, 153, 224), (293, 287, 193, 165), (205, 166, 155, 200), (279, 164, 154, 276), (278, 292, 161, 160), (252, 264, 162, 163), (230, 231, 166, 167), (206, 207, 164, 165), (280, 294, 169, 168), (254, 266, 170, 171), (234, 235, 174, 175), (210, 211, 172, 173), (282, 296, 177, 176), (256, 268, 178, 179), (238, 239, 182, 183), (214, 215, 180, 181), (258, 270, 189, 188), (218, 219, 185, 184), (284, 298, 190, 191), (242, 243, 186, 187), (286, 300, 197, 196), (260, 272, 198, 199), (222, 223, 193, 192), (246, 247, 194, 195), (228, 245, 198, 163), (273, 261, 223, 222), (195, 194, 221, 220), (271, 259, 219, 218), (187, 186, 217, 216), (269, 257, 215, 214), (183, 182, 213, 212), (267, 255, 211, 210), (175, 174, 209, 208), (265, 253, 207, 206), (167, 166, 205, 204), (264, 205, 200, 262), (192, 172, 211, 222), (254, 270, 217, 208), (260, 266, 209, 220), (184, 180, 215, 218), (258, 268, 213, 216), (302, 263, 203, 288), (181, 158, 203, 214), (256, 251, 202, 212), (173, 185, 219, 210), (276, 154, 201, 289), (165, 193, 223, 206), (252, 272, 221, 204), (164, 207, 201, 154), (155, 225, 249, 200), (251, 274, 248, 202), (278, 300, 245, 228), (301, 287, 247, 246), (199, 198, 245, 244), (299, 285, 243, 242), (188, 189, 241, 240), (297, 283, 239, 238), (179, 178, 237, 236), (295, 281, 235, 234), (171, 170, 233, 232), (293, 279, 231, 230), (163, 162, 229, 228), (166, 231, 225, 155), (167, 194, 247, 230), (292, 229, 224, 290), (195, 174, 235, 246), (187, 182, 239, 242), (202, 248, 227, 159), (183, 159, 227, 238), (284, 296, 237, 240), (175, 186, 243, 234), (286, 294, 233, 244), (262, 275, 224, 153), (282, 277, 226, 236), (280, 298, 241, 232), (200, 249, 275, 262), (157, 226, 274, 251), (163, 198, 272, 252), (179, 157, 251, 256), (277, 156, 263, 302), (188, 178, 268, 258), (199, 170, 266, 260), (171, 189, 270, 254), (162, 264, 262, 153), (160, 161, 253, 265), (168, 169, 255, 267), (176, 177, 257, 269), (191, 190, 259, 271), (196, 197, 261, 273), (220, 221, 272, 260), (216, 217, 270, 258), (212, 213, 268, 256), (208, 209, 266, 254), (204, 205, 264, 252), (222, 211, 255, 273), (218, 215, 257, 271), (214, 203, 263, 269), (210, 219, 259, 267), (289, 201, 250, 303), (206, 223, 261, 265), (207, 253, 250, 201), (249, 289, 303, 275), (226, 277, 302, 274), (168, 190, 298, 280), (176, 156, 277, 282), (196, 169, 294, 286), (191, 177, 296, 284), (161, 292, 290, 152), (165, 164, 279, 293), (173, 172, 281, 295), (181, 180, 283, 297), (184, 185, 285, 299), (192, 193, 287, 301), (160, 197, 300, 278), (225, 276, 289, 249), (274, 302, 288, 248), (244, 245, 300, 286), (240, 241, 298, 284), (236, 237, 296, 282), (232, 233, 294, 280), (228, 229, 292, 278), (231, 279, 276, 225), (230, 247, 287, 293), (246, 235, 281, 301), (242, 239, 283, 299), (248, 288, 291, 227), (238, 227, 291, 297), (234, 243, 285, 295), (275, 303, 290, 224), (405, 313, 304, 402), (356, 373, 346, 319), (384, 393, 341, 323), (417, 413, 349, 312), (388, 378, 309, 331), (455, 402, 304, 442), (396, 385, 322, 351), (447, 437, 337, 325), (419, 411, 342, 320), (392, 389, 330, 340), (364, 354, 311, 335), (421, 415, 308, 328), (449, 443, 310, 333), (440, 355, 310, 443), (368, 365, 334, 339), (451, 435, 332, 336), (423, 409, 329, 343), (372, 361, 326, 347), (360, 369, 338, 327), (425, 407, 321, 348), (453, 433, 324, 344), (381, 314, 305, 376), (445, 439, 345, 317), (357, 318, 307, 352), (431, 316, 306, 428), (430, 444, 313, 312), (404, 416, 314, 315), (382, 383, 318, 319), (358, 359, 316, 317), (432, 446, 321, 320), (406, 418, 322, 323), (386, 387, 326, 327), (362, 363, 324, 325), (434, 448, 329, 328), (408, 420, 330, 331), (390, 391, 334, 335), (366, 367, 332, 333), (410, 422, 341, 340), (370, 371, 337, 336), (436, 450, 342, 343), (394, 395, 338, 339), (438, 452, 349, 348), (412, 424, 350, 351), (374, 375, 345, 344), (398, 399, 346, 347), (380, 397, 350, 315), (425, 413, 375, 374), (347, 346, 373, 372), (423, 411, 371, 370), (339, 338, 369, 368), (421, 409, 367, 366), (335, 334, 365, 364), (419, 407, 363, 362), (327, 326, 361, 360), (417, 405, 359, 358), (319, 318, 357, 356), (416, 357, 352, 414), (344, 324, 363, 374), (406, 422, 369, 360), (412, 418, 361, 372), (336, 332, 367, 370), (410, 420, 365, 368), (454, 415, 355, 440), (333, 310, 355, 366), (408, 403, 354, 364), (325, 337, 371, 362), (428, 306, 353, 441), (317, 345, 375, 358), (404, 424, 373, 356), (316, 359, 353, 306), (307, 377, 401, 352), (403, 426, 400, 354), (430, 452, 397, 380), (453, 439, 399, 398), (351, 350, 397, 396), (451, 437, 395, 394), (340, 341, 393, 392), (449, 435, 391, 390), (331, 330, 389, 388), (447, 433, 387, 386), (323, 322, 385, 384), (445, 431, 383, 382), (315, 314, 381, 380), (318, 383, 377, 307), (319, 346, 399, 382), (444, 381, 376, 442), (347, 326, 387, 398), (339, 334, 391, 394), (354, 400, 379, 311), (335, 311, 379, 390), (436, 448, 389, 392), (327, 338, 395, 386), (438, 446, 385, 396), (414, 427, 376, 305), (434, 429, 378, 388), (432, 450, 393, 384), (352, 401, 427, 414), (309, 378, 426, 403), (315, 350, 424, 404), (331, 309, 403, 408), (429, 308, 415, 454), (340, 330, 420, 410), (351, 322, 418, 412), (323, 341, 422, 406), (314, 416, 414, 305), (312, 313, 405, 417), (320, 321, 407, 419), (328, 329, 409, 421), (343, 342, 411, 423), (348, 349, 413, 425), (372, 373, 424, 412), (368, 369, 422, 410), (364, 365, 420, 408), (360, 361, 418, 406), (356, 357, 416, 404), (374, 363, 407, 425), (370, 367, 409, 423), (366, 355, 415, 421), (362, 371, 411, 419), (441, 353, 402, 455), (358, 375, 413, 417), (359, 405, 402, 353), (401, 441, 455, 427), (378, 429, 454, 426), (320, 342, 450, 432), (328, 308, 429, 434), (348, 321, 446, 438), (343, 329, 448, 436), (313, 444, 442, 304), (317, 316, 431, 445), (325, 324, 433, 447), (333, 332, 435, 449), (336, 337, 437, 451), (344, 345, 439, 453), (312, 349, 452, 430), (377, 428, 441, 401), (426, 454, 440, 400), (396, 397, 452, 438), (392, 393, 450, 436), (388, 389, 448, 434), (384, 385, 446, 432), (380, 381, 444, 430), (383, 431, 428, 377), (382, 399, 439, 445), (398, 387, 433, 453), (394, 391, 435, 451), (400, 440, 443, 379), (390, 379, 443, 449), (386, 395, 437, 447), (427, 455, 442, 376), (557, 554, 456, 465), (508, 471, 498, 525), (536, 475, 493, 545), (569, 464, 501, 565), (540, 483, 461, 530), (607, 594, 456, 554), (548, 503, 474, 537), (599, 477, 489, 589), (571, 472, 494, 563), (544, 492, 482, 541), (516, 487, 463, 506), (573, 480, 460, 567), (601, 485, 462, 595), (592, 595, 462, 507), (520, 491, 486, 517), (603, 488, 484, 587), (575, 495, 481, 561), (524, 499, 478, 513), (512, 479, 490, 521), (577, 500, 473, 559), (605, 496, 476, 585), (533, 528, 457, 466), (597, 469, 497, 591), (509, 504, 459, 470), (583, 580, 458, 468), (582, 464, 465, 596), (556, 467, 466, 568), (534, 471, 470, 535), (510, 469, 468, 511), (584, 472, 473, 598), (558, 475, 474, 570), (538, 479, 478, 539), (514, 477, 476, 515), (586, 480, 481, 600), (560, 483, 482, 572), (542, 487, 486, 543), (518, 485, 484, 519), (562, 492, 493, 574), (522, 488, 489, 523), (588, 495, 494, 602), (546, 491, 490, 547), (590, 500, 501, 604), (564, 503, 502, 576), (526, 496, 497, 527), (550, 499, 498, 551), (532, 467, 502, 549), (577, 526, 527, 565), (499, 524, 525, 498), (575, 522, 523, 563), (491, 520, 521, 490), (573, 518, 519, 561), (487, 516, 517, 486), (571, 514, 515, 559), (479, 512, 513, 478), (569, 510, 511, 557), (471, 508, 509, 470), (568, 566, 504, 509), (496, 526, 515, 476), (558, 512, 521, 574), (564, 524, 513, 570), (488, 522, 519, 484), (562, 520, 517, 572), (606, 592, 507, 567), (485, 518, 507, 462), (560, 516, 506, 555), (477, 514, 523, 489), (580, 593, 505, 458), (469, 510, 527, 497), (556, 508, 525, 576), (468, 458, 505, 511), (459, 504, 553, 529), (555, 506, 552, 578), (582, 532, 549, 604), (605, 550, 551, 591), (503, 548, 549, 502), (603, 546, 547, 589), (492, 544, 545, 493), (601, 542, 543, 587), (483, 540, 541, 482), (599, 538, 539, 585), (475, 536, 537, 474), (597, 534, 535, 583), (467, 532, 533, 466), (470, 459, 529, 535), (471, 534, 551, 498), (596, 594, 528, 533), (499, 550, 539, 478), (491, 546, 543, 486), (506, 463, 531, 552), (487, 542, 531, 463), (588, 544, 541, 600), (479, 538, 547, 490), (590, 548, 537, 598), (566, 457, 528, 579), (586, 540, 530, 581), (584, 536, 545, 602), (504, 566, 579, 553), (461, 555, 578, 530), (467, 556, 576, 502), (483, 560, 555, 461), (581, 606, 567, 460), (492, 562, 572, 482), (503, 564, 570, 474), (475, 558, 574, 493), (466, 457, 566, 568), (464, 569, 557, 465), (472, 571, 559, 473), (480, 573, 561, 481), (495, 575, 563, 494), (500, 577, 565, 501), (524, 564, 576, 525), (520, 562, 574, 521), (516, 560, 572, 517), (512, 558, 570, 513), (508, 556, 568, 509), (526, 577, 559, 515), (522, 575, 561, 519), (518, 573, 567, 507), (514, 571, 563, 523), (593, 607, 554, 505), (510, 569, 565, 527), (511, 505, 554, 557), (553, 579, 607, 593), (530, 578, 606, 581), (472, 584, 602, 494), (480, 586, 581, 460), (500, 590, 598, 473), (495, 588, 600, 481), (465, 456, 594, 596), (469, 597, 583, 468), (477, 599, 585, 476), (485, 601, 587, 484), (488, 603, 589, 489), (496, 605, 591, 497), (464, 582, 604, 501), (529, 553, 593, 580), (578, 552, 592, 606), (548, 590, 604, 549), (544, 588, 602, 545), (540, 586, 600, 541), (536, 584, 598, 537), (532, 582, 596, 533), (535, 529, 580, 583), (534, 597, 591, 551), (550, 605, 585, 539), (546, 603, 587, 543), (552, 531, 595, 592), (542, 601, 595, 531), (538, 599, 589, 547), (579, 528, 594, 607)])
me_cube_001.polygons.foreach_set('use_smooth', [True] * 600)
_uv = me_cube_001.uv_layers.new(name='UVMap')
_uv.uv.foreach_set('vector', [0.2175, 0.04301, 0.01042, 0.0185, 0.01139, 0.0001136, 0.2191, 0.02467, 0.2278, 0.4138, 0.225, 0.3987, 0.3134, 0.4076, 0.3137, 0.4224, 0.4689, 0.5776, 0.4691, 0.5606, 0.5576, 0.5635, 0.5622, 0.5799, 0.2474, 0.05237, 0.2497, 0.03456, 0.3332, 0.07404, 0.3317, 0.08719, 0.7343, 0.567, 0.7303, 0.5515, 0.8034, 0.5406, 0.8068, 0.5547, 0.1743, 0.9754, 0.1917, 0.9754, 0.1917, 0.9999, 0.1743, 0.9999, 0.3504, 0.5879, 0.356, 0.572, 0.4541, 0.561, 0.4481, 0.5775, 0.4742, 0.276, 0.4763, 0.255, 0.5686, 0.2557, 0.5689, 0.2765, 0.4715, 0.0618, 0.4724, 0.03964, 0.5912, 0.0748, 0.5896, 0.09231, 0.5893, 0.5801, 0.5842, 0.563, 0.6992, 0.5551, 0.7038, 0.5705, 0.7228, 0.421, 0.7219, 0.4089, 0.7949, 0.4103, 0.7956, 0.4214, 0.7616, 0.1444, 0.7642, 0.1317, 0.8344, 0.1527, 0.8319, 0.1643, 0.7341, 0.2874, 0.7354, 0.2697, 0.8065, 0.2805, 0.8053, 0.2969, 0.2025, 0.8241, 0.1919, 0.8241, 0.1919, 0.8083, 0.2025, 0.8083, 0.5825, 0.4248, 0.5807, 0.4119, 0.6912, 0.4091, 0.6926, 0.421, 0.5949, 0.278, 0.5957, 0.257, 0.7061, 0.2662, 0.7048, 0.2843, 0.6182, 0.1008, 0.6206, 0.08431, 0.7349, 0.1222, 0.7324, 0.1356, 0.3455, 0.4211, 0.3502, 0.4098, 0.46, 0.4154, 0.4555, 0.4277, 0.4736, 0.4271, 0.4741, 0.4151, 0.5555, 0.4126, 0.5577, 0.4244, 0.3607, 0.08975, 0.3616, 0.076, 0.4449, 0.04159, 0.4446, 0.06332, 0.3505, 0.2606, 0.3538, 0.2374, 0.4583, 0.2537, 0.4529, 0.2752, 0.2044, 0.6139, 0.001593, 0.6286, 0.0001136, 0.6061, 0.2013, 0.5927, 0.2212, 0.2405, 0.216, 0.2193, 0.3159, 0.2336, 0.3185, 0.255, 0.1994, 0.4141, 0.002024, 0.4215, 0.002625, 0.4051, 0.1984, 0.3982, 0.193, 0.2384, 0.0009211, 0.2294, 0.00255, 0.2034, 0.1909, 0.2165, 0.2495, 0.7563, 0.2515, 0.7808, 0.2221, 0.7917, 0.22, 0.766, 0.2316, 0.5724, 0.2295, 0.5893, 0.2013, 0.5927, 0.2022, 0.5753, 0.2276, 0.3789, 0.225, 0.3987, 0.1984, 0.3982, 0.1993, 0.3779, 0.221, 0.2056, 0.216, 0.2193, 0.1909, 0.2165, 0.1931, 0.2014, 0.4634, 0.7314, 0.465, 0.7621, 0.4374, 0.7592, 0.4377, 0.7288, 0.4692, 0.547, 0.4691, 0.5606, 0.4541, 0.561, 0.4508, 0.5474, 0.4737, 0.3997, 0.4741, 0.4151, 0.46, 0.4154, 0.4545, 0.3992, 0.4761, 0.24, 0.4763, 0.255, 0.4583, 0.2537, 0.4536, 0.2391, 0.7601, 0.6737, 0.7644, 0.6915, 0.7347, 0.7003, 0.7302, 0.6816, 0.7298, 0.5384, 0.7303, 0.5515, 0.6992, 0.5551, 0.6995, 0.542, 0.7238, 0.3934, 0.7219, 0.4089, 0.6912, 0.4091, 0.6941, 0.3938, 0.7381, 0.2581, 0.7354, 0.2697, 0.7061, 0.2662, 0.7087, 0.2544, 0.5855, 0.5486, 0.5842, 0.563, 0.5576, 0.5635, 0.5601, 0.5503, 0.5985, 0.243, 0.5957, 0.257, 0.5686, 0.2557, 0.5714, 0.2421, 0.6126, 0.7071, 0.6171, 0.7301, 0.5869, 0.7372, 0.5835, 0.7127, 0.5842, 0.3953, 0.5807, 0.4119, 0.5555, 0.4126, 0.5594, 0.3972, 0.3531, 0.7083, 0.3533, 0.7273, 0.3258, 0.7317, 0.3248, 0.7135, 0.353, 0.5586, 0.356, 0.572, 0.3198, 0.576, 0.3206, 0.5604, 0.35, 0.224, 0.3538, 0.2374, 0.3159, 0.2336, 0.3185, 0.2189, 0.3447, 0.3943, 0.3502, 0.4098, 0.3134, 0.4076, 0.3132, 0.3879, 0.2341, 0.6094, 0.2295, 0.5893, 0.3198, 0.576, 0.3203, 0.5952, 0.3607, 0.08975, 0.35, 0.224, 0.3185, 0.2189, 0.3317, 0.08719, 0.3502, 0.4098, 0.3455, 0.4211, 0.3137, 0.4224, 0.3134, 0.4076, 0.6182, 0.1008, 0.5985, 0.243, 0.5714, 0.2421, 0.5896, 0.09231, 0.5807, 0.4119, 0.5825, 0.4248, 0.5577, 0.4244, 0.5555, 0.4126, 0.7616, 0.1444, 0.7381, 0.2581, 0.7087, 0.2544, 0.7324, 0.1356, 0.7219, 0.4089, 0.7228, 0.421, 0.6926, 0.421, 0.6912, 0.4091, 0.4715, 0.0618, 0.4761, 0.24, 0.4536, 0.2391, 0.4446, 0.06332, 0.4741, 0.4151, 0.4736, 0.4271, 0.4555, 0.4277, 0.46, 0.4154, 0.2474, 0.05237, 0.221, 0.2056, 0.1931, 0.2014, 0.2175, 0.04301, 0.225, 0.3987, 0.2278, 0.4138, 0.1994, 0.4141, 0.1984, 0.3982, 0.2022, 0.5753, 0.000166, 0.5876, 0.002024, 0.4215, 0.1994, 0.4141, 0.3538, 0.2374, 0.35, 0.224, 0.4536, 0.2391, 0.4583, 0.2537, 0.4692, 0.547, 0.4736, 0.4271, 0.5577, 0.4244, 0.5601, 0.5503, 0.353, 0.5586, 0.3455, 0.4211, 0.4555, 0.4277, 0.4508, 0.5474, 0.5957, 0.257, 0.5985, 0.243, 0.7087, 0.2544, 0.7061, 0.2662, 0.5855, 0.5486, 0.5825, 0.4248, 0.6926, 0.421, 0.6995, 0.542, 0.3043, 0.8241, 0.2025, 0.8241, 0.2025, 0.8083, 0.3043, 0.8083, 0.7354, 0.2697, 0.7381, 0.2581, 0.8092, 0.2697, 0.8065, 0.2805, 0.7298, 0.5384, 0.7228, 0.421, 0.7956, 0.4214, 0.8027, 0.5287, 0.4763, 0.255, 0.4761, 0.24, 0.5714, 0.2421, 0.5686, 0.2557, 0.0001137, 0.9754, 0.01649, 0.9754, 0.01649, 0.9999, 0.0001137, 0.9999, 0.216, 0.2193, 0.221, 0.2056, 0.3185, 0.2189, 0.3159, 0.2336, 0.2316, 0.5724, 0.2278, 0.4138, 0.3137, 0.4224, 0.3206, 0.5604, 0.1909, 0.2165, 0.00255, 0.2034, 0.002789, 0.1873, 0.1931, 0.2014, 0.0001136, 0.8083, 0.01649, 0.8083, 0.01649, 0.8296, 0.0001136, 0.8296, 0.3043, 0.9319, 0.2025, 0.9319, 0.2025, 0.9182, 0.3043, 0.9182, 0.2495, 0.7563, 0.2341, 0.6094, 0.3203, 0.5952, 0.3248, 0.7135, 0.3505, 0.2606, 0.3447, 0.3943, 0.3132, 0.3879, 0.3185, 0.255, 0.356, 0.572, 0.3504, 0.5879, 0.3203, 0.5952, 0.3198, 0.576, 0.5949, 0.278, 0.5842, 0.3953, 0.5594, 0.3972, 0.5689, 0.2765, 0.5842, 0.563, 0.5893, 0.5801, 0.5622, 0.5799, 0.5576, 0.5635, 0.7341, 0.2874, 0.7238, 0.3934, 0.6941, 0.3938, 0.7048, 0.2843, 0.7303, 0.5515, 0.7343, 0.567, 0.7038, 0.5705, 0.6992, 0.5551, 0.4742, 0.276, 0.4737, 0.3997, 0.4545, 0.3992, 0.4529, 0.2752, 0.4691, 0.5606, 0.4689, 0.5776, 0.4481, 0.5775, 0.4541, 0.561, 0.2212, 0.2405, 0.2276, 0.3789, 0.1993, 0.3779, 0.193, 0.2384, 0.2295, 0.5893, 0.2341, 0.6094, 0.2044, 0.6139, 0.2013, 0.5927, 0.1984, 0.3982, 0.002625, 0.4051, 0.002109, 0.3828, 0.1993, 0.3779, 0.225, 0.3987, 0.2276, 0.3789, 0.3132, 0.3879, 0.3134, 0.4076, 0.22, 0.766, 0.0126, 0.7824, 0.001593, 0.6286, 0.2044, 0.6139, 0.3502, 0.4098, 0.3447, 0.3943, 0.4545, 0.3992, 0.46, 0.4154, 0.5807, 0.4119, 0.5842, 0.3953, 0.6941, 0.3938, 0.6912, 0.4091, 0.2025, 0.9319, 0.1919, 0.9319, 0.1919, 0.9182, 0.2025, 0.9182, 0.7219, 0.4089, 0.7238, 0.3934, 0.7964, 0.3959, 0.7949, 0.4103, 0.6126, 0.7071, 0.5893, 0.5801, 0.7038, 0.5705, 0.7302, 0.6816, 0.4741, 0.4151, 0.4737, 0.3997, 0.5594, 0.3972, 0.5555, 0.4126, 0.3531, 0.7083, 0.3504, 0.5879, 0.4481, 0.5775, 0.4377, 0.7288, 0.1743, 0.8083, 0.1917, 0.8083, 0.1917, 0.8296, 0.1743, 0.8296, 0.7601, 0.6737, 0.7343, 0.567, 0.8068, 0.5547, 0.8305, 0.652, 0.4634, 0.7314, 0.4689, 0.5776, 0.5622, 0.5799, 0.5835, 0.7127, 0.01649, 0.8083, 0.1743, 0.8083, 0.1743, 0.8296, 0.01649, 0.8296, 0.3155, 0.9319, 0.3043, 0.9319, 0.3043, 0.9182, 0.3155, 0.9182, 0.2295, 0.5893, 0.2316, 0.5724, 0.3206, 0.5604, 0.3198, 0.576, 0.7303, 0.5515, 0.7298, 0.5384, 0.8027, 0.5287, 0.8034, 0.5406, 0.3155, 0.8241, 0.3043, 0.8241, 0.3043, 0.8083, 0.3155, 0.8083, 0.5842, 0.563, 0.5855, 0.5486, 0.6995, 0.542, 0.6992, 0.5551, 0.356, 0.572, 0.353, 0.5586, 0.4508, 0.5474, 0.4541, 0.561, 0.4691, 0.5606, 0.4692, 0.547, 0.5601, 0.5503, 0.5576, 0.5635, 0.2013, 0.5927, 0.0001136, 0.6061, 0.000166, 0.5876, 0.2022, 0.5753, 0.2497, 0.03456, 0.2474, 0.05237, 0.2175, 0.04301, 0.2191, 0.02467, 0.4724, 0.03964, 0.4715, 0.0618, 0.4446, 0.06332, 0.4449, 0.04159, 0.7642, 0.1317, 0.7616, 0.1444, 0.7324, 0.1356, 0.7349, 0.1222, 0.6206, 0.08431, 0.6182, 0.1008, 0.5896, 0.09231, 0.5912, 0.0748, 0.3616, 0.076, 0.3607, 0.08975, 0.3317, 0.08719, 0.3332, 0.07404, 0.3455, 0.4211, 0.353, 0.5586, 0.3206, 0.5604, 0.3137, 0.4224, 0.5825, 0.4248, 0.5855, 0.5486, 0.5601, 0.5503, 0.5577, 0.4244, 0.7228, 0.421, 0.7298, 0.5384, 0.6995, 0.542, 0.6926, 0.421, 0.4736, 0.4271, 0.4692, 0.547, 0.4508, 0.5474, 0.4555, 0.4277, 0.2278, 0.4138, 0.2316, 0.5724, 0.2022, 0.5753, 0.1994, 0.4141, 0.35, 0.224, 0.3607, 0.08975, 0.4446, 0.06332, 0.4536, 0.2391, 0.5985, 0.243, 0.6182, 0.1008, 0.7324, 0.1356, 0.7087, 0.2544, 0.7381, 0.2581, 0.7616, 0.1444, 0.8319, 0.1643, 0.8092, 0.2697, 0.4761, 0.24, 0.4715, 0.0618, 0.5896, 0.09231, 0.5714, 0.2421, 0.01649, 0.9754, 0.1743, 0.9754, 0.1743, 0.9999, 0.01649, 0.9999, 0.221, 0.2056, 0.2474, 0.05237, 0.3317, 0.08719, 0.3185, 0.2189, 0.1931, 0.2014, 0.002789, 0.1873, 0.01042, 0.0185, 0.2175, 0.04301, 0.01649, 0.8296, 0.1743, 0.8296, 0.1743, 0.9754, 0.01649, 0.9754, 0.3155, 0.9182, 0.3043, 0.9182, 0.3043, 0.8241, 0.3155, 0.8241, 0.465, 0.7621, 0.4634, 0.7314, 0.5835, 0.7127, 0.5869, 0.7372, 0.7644, 0.6915, 0.7601, 0.6737, 0.8305, 0.652, 0.8344, 0.6683, 0.3533, 0.7273, 0.3531, 0.7083, 0.4377, 0.7288, 0.4374, 0.7592, 0.6171, 0.7301, 0.6126, 0.7071, 0.7302, 0.6816, 0.7347, 0.7003, 0.2221, 0.7917, 0.01461, 0.8081, 0.0126, 0.7824, 0.22, 0.766, 0.216, 0.2193, 0.2212, 0.2405, 0.193, 0.2384, 0.1909, 0.2165, 0.4763, 0.255, 0.4742, 0.276, 0.4529, 0.2752, 0.4583, 0.2537, 0.7354, 0.2697, 0.7341, 0.2874, 0.7048, 0.2843, 0.7061, 0.2662, 0.5957, 0.257, 0.5949, 0.278, 0.5689, 0.2765, 0.5686, 0.2557, 0.3538, 0.2374, 0.3505, 0.2606, 0.3185, 0.255, 0.3159, 0.2336, 0.2515, 0.7808, 0.2495, 0.7563, 0.3248, 0.7135, 0.3258, 0.7317, 0.0001136, 0.8296, 0.01649, 0.8296, 0.01649, 0.9754, 0.0001137, 0.9754, 0.3043, 0.9182, 0.2025, 0.9182, 0.2025, 0.8241, 0.3043, 0.8241, 0.3504, 0.5879, 0.3531, 0.7083, 0.3248, 0.7135, 0.3203, 0.5952, 0.5893, 0.5801, 0.6126, 0.7071, 0.5835, 0.7127, 0.5622, 0.5799, 0.7343, 0.567, 0.7601, 0.6737, 0.7302, 0.6816, 0.7038, 0.5705, 0.4689, 0.5776, 0.4634, 0.7314, 0.4377, 0.7288, 0.4481, 0.5775, 0.2341, 0.6094, 0.2495, 0.7563, 0.22, 0.766, 0.2044, 0.6139, 0.1993, 0.3779, 0.002109, 0.3828, 0.0009211, 0.2294, 0.193, 0.2384, 0.2276, 0.3789, 0.2212, 0.2405, 0.3185, 0.255, 0.3132, 0.3879, 0.3447, 0.3943, 0.3505, 0.2606, 0.4529, 0.2752, 0.4545, 0.3992, 0.5842, 0.3953, 0.5949, 0.278, 0.7048, 0.2843, 0.6941, 0.3938, 0.2025, 0.9182, 0.1919, 0.9182, 0.1919, 0.8241, 0.2025, 0.8241, 0.7238, 0.3934, 0.7341, 0.2874, 0.8053, 0.2969, 0.7964, 0.3959, 0.4737, 0.3997, 0.4742, 0.276, 0.5689, 0.2765, 0.5594, 0.3972, 0.1743, 0.8296, 0.1917, 0.8296, 0.1917, 0.9754, 0.1743, 0.9754, 0.2175, 0.04301, 0.2191, 0.02467, 0.01139, 0.0001136, 0.01042, 0.0185, 0.2278, 0.4138, 0.3137, 0.4224, 0.3134, 0.4076, 0.225, 0.3987, 0.4689, 0.5776, 0.5622, 0.5799, 0.5576, 0.5635, 0.4691, 0.5606, 0.2474, 0.05237, 0.3317, 0.08719, 0.3332, 0.07404, 0.2497, 0.03456, 0.7343, 0.567, 0.8068, 0.5547, 0.8034, 0.5406, 0.7303, 0.5515, 0.1743, 0.9754, 0.1743, 0.9999, 0.1917, 0.9999, 0.1917, 0.9754, 0.3504, 0.5879, 0.4481, 0.5775, 0.4541, 0.561, 0.356, 0.572, 0.4742, 0.276, 0.5689, 0.2765, 0.5686, 0.2557, 0.4763, 0.255, 0.4715, 0.0618, 0.5896, 0.09231, 0.5912, 0.0748, 0.4724, 0.03964, 0.5893, 0.5801, 0.7038, 0.5705, 0.6992, 0.5551, 0.5842, 0.563, 0.7228, 0.421, 0.7956, 0.4214, 0.7949, 0.4103, 0.7219, 0.4089, 0.7616, 0.1444, 0.8319, 0.1643, 0.8344, 0.1527, 0.7642, 0.1317, 0.7341, 0.2874, 0.8053, 0.2969, 0.8065, 0.2805, 0.7354, 0.2697, 0.2025, 0.8241, 0.2025, 0.8083, 0.1919, 0.8083, 0.1919, 0.8241, 0.5825, 0.4248, 0.6926, 0.421, 0.6912, 0.4091, 0.5807, 0.4119, 0.5949, 0.278, 0.7048, 0.2843, 0.7061, 0.2662, 0.5957, 0.257, 0.6182, 0.1008, 0.7324, 0.1356, 0.7349, 0.1222, 0.6206, 0.08431, 0.3455, 0.4211, 0.4555, 0.4277, 0.46, 0.4154, 0.3502, 0.4098, 0.4736, 0.4271, 0.5577, 0.4244, 0.5555, 0.4126, 0.4741, 0.4151, 0.3607, 0.08975, 0.4446, 0.06332, 0.4449, 0.04159, 0.3616, 0.076, 0.3505, 0.2606, 0.4529, 0.2752, 0.4583, 0.2537, 0.3538, 0.2374, 0.2044, 0.6139, 0.2013, 0.5927, 0.0001136, 0.6061, 0.001593, 0.6286, 0.2212, 0.2405, 0.3185, 0.255, 0.3159, 0.2336, 0.216, 0.2193, 0.1994, 0.4141, 0.1984, 0.3982, 0.002625, 0.4051, 0.002024, 0.4215, 0.193, 0.2384, 0.1909, 0.2165, 0.00255, 0.2034, 0.0009211, 0.2294, 0.2495, 0.7563, 0.22, 0.766, 0.2221, 0.7917, 0.2515, 0.7808, 0.2316, 0.5724, 0.2022, 0.5753, 0.2013, 0.5927, 0.2295, 0.5893, 0.2276, 0.3789, 0.1993, 0.3779, 0.1984, 0.3982, 0.225, 0.3987, 0.221, 0.2056, 0.1931, 0.2014, 0.1909, 0.2165, 0.216, 0.2193, 0.4634, 0.7314, 0.4377, 0.7288, 0.4374, 0.7592, 0.465, 0.7621, 0.4692, 0.547, 0.4508, 0.5474, 0.4541, 0.561, 0.4691, 0.5606, 0.4737, 0.3997, 0.4545, 0.3992, 0.46, 0.4154, 0.4741, 0.4151, 0.4761, 0.24, 0.4536, 0.2391, 0.4583, 0.2537, 0.4763, 0.255, 0.7601, 0.6737, 0.7302, 0.6816, 0.7347, 0.7003, 0.7644, 0.6915, 0.7298, 0.5384, 0.6995, 0.542, 0.6992, 0.5551, 0.7303, 0.5515, 0.7238, 0.3934, 0.6941, 0.3938, 0.6912, 0.4091, 0.7219, 0.4089, 0.7381, 0.2581, 0.7087, 0.2544, 0.7061, 0.2662, 0.7354, 0.2697, 0.5855, 0.5486, 0.5601, 0.5503, 0.5576, 0.5635, 0.5842, 0.563, 0.5985, 0.243, 0.5714, 0.2421, 0.5686, 0.2557, 0.5957, 0.257, 0.6126, 0.7071, 0.5835, 0.7127, 0.5869, 0.7372, 0.6171, 0.7301, 0.5842, 0.3953, 0.5594, 0.3972, 0.5555, 0.4126, 0.5807, 0.4119, 0.3531, 0.7083, 0.3248, 0.7135, 0.3258, 0.7317, 0.3533, 0.7273, 0.353, 0.5586, 0.3206, 0.5604, 0.3198, 0.576, 0.356, 0.572, 0.35, 0.224, 0.3185, 0.2189, 0.3159, 0.2336, 0.3538, 0.2374, 0.3447, 0.3943, 0.3132, 0.3879, 0.3134, 0.4076, 0.3502, 0.4098, 0.2341, 0.6094, 0.3203, 0.5952, 0.3198, 0.576, 0.2295, 0.5893, 0.3607, 0.08975, 0.3317, 0.08719, 0.3185, 0.2189, 0.35, 0.224, 0.3502, 0.4098, 0.3134, 0.4076, 0.3137, 0.4224, 0.3455, 0.4211, 0.6182, 0.1008, 0.5896, 0.09231, 0.5714, 0.2421, 0.5985, 0.243, 0.5807, 0.4119, 0.5555, 0.4126, 0.5577, 0.4244, 0.5825, 0.4248, 0.7616, 0.1444, 0.7324, 0.1356, 0.7087, 0.2544, 0.7381, 0.2581, 0.7219, 0.4089, 0.6912, 0.4091, 0.6926, 0.421, 0.7228, 0.421, 0.4715, 0.0618, 0.4446, 0.06332, 0.4536, 0.2391, 0.4761, 0.24, 0.4741, 0.4151, 0.46, 0.4154, 0.4555, 0.4277, 0.4736, 0.4271, 0.2474, 0.05237, 0.2175, 0.04301, 0.1931, 0.2014, 0.221, 0.2056, 0.225, 0.3987, 0.1984, 0.3982, 0.1994, 0.4141, 0.2278, 0.4138, 0.2022, 0.5753, 0.1994, 0.4141, 0.002024, 0.4215, 0.000166, 0.5876, 0.3538, 0.2374, 0.4583, 0.2537, 0.4536, 0.2391, 0.35, 0.224, 0.4692, 0.547, 0.5601, 0.5503, 0.5577, 0.4244, 0.4736, 0.4271, 0.353, 0.5586, 0.4508, 0.5474, 0.4555, 0.4277, 0.3455, 0.4211, 0.5957, 0.257, 0.7061, 0.2662, 0.7087, 0.2544, 0.5985, 0.243, 0.5855, 0.5486, 0.6995, 0.542, 0.6926, 0.421, 0.5825, 0.4248, 0.3043, 0.8241, 0.3043, 0.8083, 0.2025, 0.8083, 0.2025, 0.8241, 0.7354, 0.2697, 0.8065, 0.2805, 0.8092, 0.2697, 0.7381, 0.2581, 0.7298, 0.5384, 0.8027, 0.5287, 0.7956, 0.4214, 0.7228, 0.421, 0.4763, 0.255, 0.5686, 0.2557, 0.5714, 0.2421, 0.4761, 0.24, 0.0001137, 0.9754, 0.0001137, 0.9999, 0.01649, 0.9999, 0.01649, 0.9754, 0.216, 0.2193, 0.3159, 0.2336, 0.3185, 0.2189, 0.221, 0.2056, 0.2316, 0.5724, 0.3206, 0.5604, 0.3137, 0.4224, 0.2278, 0.4138, 0.1909, 0.2165, 0.1931, 0.2014, 0.002789, 0.1873, 0.00255, 0.2034, 0.0001136, 0.8083, 0.0001136, 0.8296, 0.01649, 0.8296, 0.01649, 0.8083, 0.3043, 0.9319, 0.3043, 0.9182, 0.2025, 0.9182, 0.2025, 0.9319, 0.2495, 0.7563, 0.3248, 0.7135, 0.3203, 0.5952, 0.2341, 0.6094, 0.3505, 0.2606, 0.3185, 0.255, 0.3132, 0.3879, 0.3447, 0.3943, 0.356, 0.572, 0.3198, 0.576, 0.3203, 0.5952, 0.3504, 0.5879, 0.5949, 0.278, 0.5689, 0.2765, 0.5594, 0.3972, 0.5842, 0.3953, 0.5842, 0.563, 0.5576, 0.5635, 0.5622, 0.5799, 0.5893, 0.5801, 0.7341, 0.2874, 0.7048, 0.2843, 0.6941, 0.3938, 0.7238, 0.3934, 0.7303, 0.5515, 0.6992, 0.5551, 0.7038, 0.5705, 0.7343, 0.567, 0.4742, 0.276, 0.4529, 0.2752, 0.4545, 0.3992, 0.4737, 0.3997, 0.4691, 0.5606, 0.4541, 0.561, 0.4481, 0.5775, 0.4689, 0.5776, 0.2212, 0.2405, 0.193, 0.2384, 0.1993, 0.3779, 0.2276, 0.3789, 0.2295, 0.5893, 0.2013, 0.5927, 0.2044, 0.6139, 0.2341, 0.6094, 0.1984, 0.3982, 0.1993, 0.3779, 0.002109, 0.3828, 0.002625, 0.4051, 0.225, 0.3987, 0.3134, 0.4076, 0.3132, 0.3879, 0.2276, 0.3789, 0.22, 0.766, 0.2044, 0.6139, 0.001593, 0.6286, 0.0126, 0.7824, 0.3502, 0.4098, 0.46, 0.4154, 0.4545, 0.3992, 0.3447, 0.3943, 0.5807, 0.4119, 0.6912, 0.4091, 0.6941, 0.3938, 0.5842, 0.3953, 0.2025, 0.9319, 0.2025, 0.9182, 0.1919, 0.9182, 0.1919, 0.9319, 0.7219, 0.4089, 0.7949, 0.4103, 0.7964, 0.3959, 0.7238, 0.3934, 0.6126, 0.7071, 0.7302, 0.6816, 0.7038, 0.5705, 0.5893, 0.5801, 0.4741, 0.4151, 0.5555, 0.4126, 0.5594, 0.3972, 0.4737, 0.3997, 0.3531, 0.7083, 0.4377, 0.7288, 0.4481, 0.5775, 0.3504, 0.5879, 0.1743, 0.8083, 0.1743, 0.8296, 0.1917, 0.8296, 0.1917, 0.8083, 0.7601, 0.6737, 0.8305, 0.652, 0.8068, 0.5547, 0.7343, 0.567, 0.4634, 0.7314, 0.5835, 0.7127, 0.5622, 0.5799, 0.4689, 0.5776, 0.01649, 0.8083, 0.01649, 0.8296, 0.1743, 0.8296, 0.1743, 0.8083, 0.3155, 0.9319, 0.3155, 0.9182, 0.3043, 0.9182, 0.3043, 0.9319, 0.2295, 0.5893, 0.3198, 0.576, 0.3206, 0.5604, 0.2316, 0.5724, 0.7303, 0.5515, 0.8034, 0.5406, 0.8027, 0.5287, 0.7298, 0.5384, 0.3155, 0.8241, 0.3155, 0.8083, 0.3043, 0.8083, 0.3043, 0.8241, 0.5842, 0.563, 0.6992, 0.5551, 0.6995, 0.542, 0.5855, 0.5486, 0.356, 0.572, 0.4541, 0.561, 0.4508, 0.5474, 0.353, 0.5586, 0.4691, 0.5606, 0.5576, 0.5635, 0.5601, 0.5503, 0.4692, 0.547, 0.2013, 0.5927, 0.2022, 0.5753, 0.000166, 0.5876, 0.0001136, 0.6061, 0.2497, 0.03456, 0.2191, 0.02467, 0.2175, 0.04301, 0.2474, 0.05237, 0.4724, 0.03964, 0.4449, 0.04159, 0.4446, 0.06332, 0.4715, 0.0618, 0.7642, 0.1317, 0.7349, 0.1222, 0.7324, 0.1356, 0.7616, 0.1444, 0.6206, 0.08431, 0.5912, 0.0748, 0.5896, 0.09231, 0.6182, 0.1008, 0.3616, 0.076, 0.3332, 0.07404, 0.3317, 0.08719, 0.3607, 0.08975, 0.3455, 0.4211, 0.3137, 0.4224, 0.3206, 0.5604, 0.353, 0.5586, 0.5825, 0.4248, 0.5577, 0.4244, 0.5601, 0.5503, 0.5855, 0.5486, 0.7228, 0.421, 0.6926, 0.421, 0.6995, 0.542, 0.7298, 0.5384, 0.4736, 0.4271, 0.4555, 0.4277, 0.4508, 0.5474, 0.4692, 0.547, 0.2278, 0.4138, 0.1994, 0.4141, 0.2022, 0.5753, 0.2316, 0.5724, 0.35, 0.224, 0.4536, 0.2391, 0.4446, 0.06332, 0.3607, 0.08975, 0.5985, 0.243, 0.7087, 0.2544, 0.7324, 0.1356, 0.6182, 0.1008, 0.7381, 0.2581, 0.8092, 0.2697, 0.8319, 0.1643, 0.7616, 0.1444, 0.4761, 0.24, 0.5714, 0.2421, 0.5896, 0.09231, 0.4715, 0.0618, 0.01649, 0.9754, 0.01649, 0.9999, 0.1743, 0.9999, 0.1743, 0.9754, 0.221, 0.2056, 0.3185, 0.2189, 0.3317, 0.08719, 0.2474, 0.05237, 0.1931, 0.2014, 0.2175, 0.04301, 0.01042, 0.0185, 0.002789, 0.1873, 0.01649, 0.8296, 0.01649, 0.9754, 0.1743, 0.9754, 0.1743, 0.8296, 0.3155, 0.9182, 0.3155, 0.8241, 0.3043, 0.8241, 0.3043, 0.9182, 0.465, 0.7621, 0.5869, 0.7372, 0.5835, 0.7127, 0.4634, 0.7314, 0.7644, 0.6915, 0.8344, 0.6683, 0.8305, 0.652, 0.7601, 0.6737, 0.3533, 0.7273, 0.4374, 0.7592, 0.4377, 0.7288, 0.3531, 0.7083, 0.6171, 0.7301, 0.7347, 0.7003, 0.7302, 0.6816, 0.6126, 0.7071, 0.2221, 0.7917, 0.22, 0.766, 0.0126, 0.7824, 0.01461, 0.8081, 0.216, 0.2193, 0.1909, 0.2165, 0.193, 0.2384, 0.2212, 0.2405, 0.4763, 0.255, 0.4583, 0.2537, 0.4529, 0.2752, 0.4742, 0.276, 0.7354, 0.2697, 0.7061, 0.2662, 0.7048, 0.2843, 0.7341, 0.2874, 0.5957, 0.257, 0.5686, 0.2557, 0.5689, 0.2765, 0.5949, 0.278, 0.3538, 0.2374, 0.3159, 0.2336, 0.3185, 0.255, 0.3505, 0.2606, 0.2515, 0.7808, 0.3258, 0.7317, 0.3248, 0.7135, 0.2495, 0.7563, 0.0001136, 0.8296, 0.0001137, 0.9754, 0.01649, 0.9754, 0.01649, 0.8296, 0.3043, 0.9182, 0.3043, 0.8241, 0.2025, 0.8241, 0.2025, 0.9182, 0.3504, 0.5879, 0.3203, 0.5952, 0.3248, 0.7135, 0.3531, 0.7083, 0.5893, 0.5801, 0.5622, 0.5799, 0.5835, 0.7127, 0.6126, 0.7071, 0.7343, 0.567, 0.7038, 0.5705, 0.7302, 0.6816, 0.7601, 0.6737, 0.4689, 0.5776, 0.4481, 0.5775, 0.4377, 0.7288, 0.4634, 0.7314, 0.2341, 0.6094, 0.2044, 0.6139, 0.22, 0.766, 0.2495, 0.7563, 0.1993, 0.3779, 0.193, 0.2384, 0.0009211, 0.2294, 0.002109, 0.3828, 0.2276, 0.3789, 0.3132, 0.3879, 0.3185, 0.255, 0.2212, 0.2405, 0.3447, 0.3943, 0.4545, 0.3992, 0.4529, 0.2752, 0.3505, 0.2606, 0.5842, 0.3953, 0.6941, 0.3938, 0.7048, 0.2843, 0.5949, 0.278, 0.2025, 0.9182, 0.2025, 0.8241, 0.1919, 0.8241, 0.1919, 0.9182, 0.7238, 0.3934, 0.7964, 0.3959, 0.8053, 0.2969, 0.7341, 0.2874, 0.4737, 0.3997, 0.5594, 0.3972, 0.5689, 0.2765, 0.4742, 0.276, 0.1743, 0.8296, 0.1743, 0.9754, 0.1917, 0.9754, 0.1917, 0.8296, 0.2175, 0.04301, 0.2191, 0.02467, 0.01139, 0.0001136, 0.01042, 0.0185, 0.2278, 0.4138, 0.3137, 0.4224, 0.3134, 0.4076, 0.225, 0.3987, 0.4689, 0.5776, 0.5622, 0.5799, 0.5576, 0.5635, 0.4691, 0.5606, 0.2474, 0.05237, 0.3317, 0.08719, 0.3332, 0.07404, 0.2497, 0.03456, 0.7343, 0.567, 0.8068, 0.5547, 0.8034, 0.5406, 0.7303, 0.5515, 0.1743, 0.9754, 0.1743, 0.9999, 0.1917, 0.9999, 0.1917, 0.9754, 0.3504, 0.5879, 0.4481, 0.5775, 0.4541, 0.561, 0.356, 0.572, 0.4742, 0.276, 0.5689, 0.2765, 0.5686, 0.2557, 0.4763, 0.255, 0.4715, 0.0618, 0.5896, 0.09231, 0.5912, 0.0748, 0.4724, 0.03964, 0.5893, 0.5801, 0.7038, 0.5705, 0.6992, 0.5551, 0.5842, 0.563, 0.7228, 0.421, 0.7956, 0.4214, 0.7949, 0.4103, 0.7219, 0.4089, 0.7616, 0.1444, 0.8319, 0.1643, 0.8344, 0.1527, 0.7642, 0.1317, 0.7341, 0.2874, 0.8053, 0.2969, 0.8065, 0.2805, 0.7354, 0.2697, 0.2025, 0.8241, 0.2025, 0.8083, 0.1919, 0.8083, 0.1919, 0.8241, 0.5825, 0.4248, 0.6926, 0.421, 0.6912, 0.4091, 0.5807, 0.4119, 0.5949, 0.278, 0.7048, 0.2843, 0.7061, 0.2662, 0.5957, 0.257, 0.6182, 0.1008, 0.7324, 0.1356, 0.7349, 0.1222, 0.6206, 0.08431, 0.3455, 0.4211, 0.4555, 0.4277, 0.46, 0.4154, 0.3502, 0.4098, 0.4736, 0.4271, 0.5577, 0.4244, 0.5555, 0.4126, 0.4741, 0.4151, 0.3607, 0.08975, 0.4446, 0.06332, 0.4449, 0.04159, 0.3616, 0.076, 0.3505, 0.2606, 0.4529, 0.2752, 0.4583, 0.2537, 0.3538, 0.2374, 0.2044, 0.6139, 0.2013, 0.5927, 0.0001136, 0.6061, 0.001593, 0.6286, 0.2212, 0.2405, 0.3185, 0.255, 0.3159, 0.2336, 0.216, 0.2193, 0.1994, 0.4141, 0.1984, 0.3982, 0.002625, 0.4051, 0.002024, 0.4215, 0.193, 0.2384, 0.1909, 0.2165, 0.00255, 0.2034, 0.0009211, 0.2294, 0.2495, 0.7563, 0.22, 0.766, 0.2221, 0.7917, 0.2515, 0.7808, 0.2316, 0.5724, 0.2022, 0.5753, 0.2013, 0.5927, 0.2295, 0.5893, 0.2276, 0.3789, 0.1993, 0.3779, 0.1984, 0.3982, 0.225, 0.3987, 0.221, 0.2056, 0.1931, 0.2014, 0.1909, 0.2165, 0.216, 0.2193, 0.4634, 0.7314, 0.4377, 0.7288, 0.4374, 0.7592, 0.465, 0.7621, 0.4692, 0.547, 0.4508, 0.5474, 0.4541, 0.561, 0.4691, 0.5606, 0.4737, 0.3997, 0.4545, 0.3992, 0.46, 0.4154, 0.4741, 0.4151, 0.4761, 0.24, 0.4536, 0.2391, 0.4583, 0.2537, 0.4763, 0.255, 0.7601, 0.6737, 0.7302, 0.6816, 0.7347, 0.7003, 0.7644, 0.6915, 0.7298, 0.5384, 0.6995, 0.542, 0.6992, 0.5551, 0.7303, 0.5515, 0.7238, 0.3934, 0.6941, 0.3938, 0.6912, 0.4091, 0.7219, 0.4089, 0.7381, 0.2581, 0.7087, 0.2544, 0.7061, 0.2662, 0.7354, 0.2697, 0.5855, 0.5486, 0.5601, 0.5503, 0.5576, 0.5635, 0.5842, 0.563, 0.5985, 0.243, 0.5714, 0.2421, 0.5686, 0.2557, 0.5957, 0.257, 0.6126, 0.7071, 0.5835, 0.7127, 0.5869, 0.7372, 0.6171, 0.7301, 0.5842, 0.3953, 0.5594, 0.3972, 0.5555, 0.4126, 0.5807, 0.4119, 0.3531, 0.7083, 0.3248, 0.7135, 0.3258, 0.7317, 0.3533, 0.7273, 0.353, 0.5586, 0.3206, 0.5604, 0.3198, 0.576, 0.356, 0.572, 0.35, 0.224, 0.3185, 0.2189, 0.3159, 0.2336, 0.3538, 0.2374, 0.3447, 0.3943, 0.3132, 0.3879, 0.3134, 0.4076, 0.3502, 0.4098, 0.2341, 0.6094, 0.3203, 0.5952, 0.3198, 0.576, 0.2295, 0.5893, 0.3607, 0.08975, 0.3317, 0.08719, 0.3185, 0.2189, 0.35, 0.224, 0.3502, 0.4098, 0.3134, 0.4076, 0.3137, 0.4224, 0.3455, 0.4211, 0.6182, 0.1008, 0.5896, 0.09231, 0.5714, 0.2421, 0.5985, 0.243, 0.5807, 0.4119, 0.5555, 0.4126, 0.5577, 0.4244, 0.5825, 0.4248, 0.7616, 0.1444, 0.7324, 0.1356, 0.7087, 0.2544, 0.7381, 0.2581, 0.7219, 0.4089, 0.6912, 0.4091, 0.6926, 0.421, 0.7228, 0.421, 0.4715, 0.0618, 0.4446, 0.06332, 0.4536, 0.2391, 0.4761, 0.24, 0.4741, 0.4151, 0.46, 0.4154, 0.4555, 0.4277, 0.4736, 0.4271, 0.2474, 0.05237, 0.2175, 0.04301, 0.1931, 0.2014, 0.221, 0.2056, 0.225, 0.3987, 0.1984, 0.3982, 0.1994, 0.4141, 0.2278, 0.4138, 0.2022, 0.5753, 0.1994, 0.4141, 0.002024, 0.4215, 0.000166, 0.5876, 0.3538, 0.2374, 0.4583, 0.2537, 0.4536, 0.2391, 0.35, 0.224, 0.4692, 0.547, 0.5601, 0.5503, 0.5577, 0.4244, 0.4736, 0.4271, 0.353, 0.5586, 0.4508, 0.5474, 0.4555, 0.4277, 0.3455, 0.4211, 0.5957, 0.257, 0.7061, 0.2662, 0.7087, 0.2544, 0.5985, 0.243, 0.5855, 0.5486, 0.6995, 0.542, 0.6926, 0.421, 0.5825, 0.4248, 0.3043, 0.8241, 0.3043, 0.8083, 0.2025, 0.8083, 0.2025, 0.8241, 0.7354, 0.2697, 0.8065, 0.2805, 0.8092, 0.2697, 0.7381, 0.2581, 0.7298, 0.5384, 0.8027, 0.5287, 0.7956, 0.4214, 0.7228, 0.421, 0.4763, 0.255, 0.5686, 0.2557, 0.5714, 0.2421, 0.4761, 0.24, 0.0001137, 0.9754, 0.0001137, 0.9999, 0.01649, 0.9999, 0.01649, 0.9754, 0.216, 0.2193, 0.3159, 0.2336, 0.3185, 0.2189, 0.221, 0.2056, 0.2316, 0.5724, 0.3206, 0.5604, 0.3137, 0.4224, 0.2278, 0.4138, 0.1909, 0.2165, 0.1931, 0.2014, 0.002789, 0.1873, 0.00255, 0.2034, 0.0001136, 0.8083, 0.0001136, 0.8296, 0.01649, 0.8296, 0.01649, 0.8083, 0.3043, 0.9319, 0.3043, 0.9182, 0.2025, 0.9182, 0.2025, 0.9319, 0.2495, 0.7563, 0.3248, 0.7135, 0.3203, 0.5952, 0.2341, 0.6094, 0.3505, 0.2606, 0.3185, 0.255, 0.3132, 0.3879, 0.3447, 0.3943, 0.356, 0.572, 0.3198, 0.576, 0.3203, 0.5952, 0.3504, 0.5879, 0.5949, 0.278, 0.5689, 0.2765, 0.5594, 0.3972, 0.5842, 0.3953, 0.5842, 0.563, 0.5576, 0.5635, 0.5622, 0.5799, 0.5893, 0.5801, 0.7341, 0.2874, 0.7048, 0.2843, 0.6941, 0.3938, 0.7238, 0.3934, 0.7303, 0.5515, 0.6992, 0.5551, 0.7038, 0.5705, 0.7343, 0.567, 0.4742, 0.276, 0.4529, 0.2752, 0.4545, 0.3992, 0.4737, 0.3997, 0.4691, 0.5606, 0.4541, 0.561, 0.4481, 0.5775, 0.4689, 0.5776, 0.2212, 0.2405, 0.193, 0.2384, 0.1993, 0.3779, 0.2276, 0.3789, 0.2295, 0.5893, 0.2013, 0.5927, 0.2044, 0.6139, 0.2341, 0.6094, 0.1984, 0.3982, 0.1993, 0.3779, 0.002109, 0.3828, 0.002625, 0.4051, 0.225, 0.3987, 0.3134, 0.4076, 0.3132, 0.3879, 0.2276, 0.3789, 0.22, 0.766, 0.2044, 0.6139, 0.001593, 0.6286, 0.0126, 0.7824, 0.3502, 0.4098, 0.46, 0.4154, 0.4545, 0.3992, 0.3447, 0.3943, 0.5807, 0.4119, 0.6912, 0.4091, 0.6941, 0.3938, 0.5842, 0.3953, 0.2025, 0.9319, 0.2025, 0.9182, 0.1919, 0.9182, 0.1919, 0.9319, 0.7219, 0.4089, 0.7949, 0.4103, 0.7964, 0.3959, 0.7238, 0.3934, 0.6126, 0.7071, 0.7302, 0.6816, 0.7038, 0.5705, 0.5893, 0.5801, 0.4741, 0.4151, 0.5555, 0.4126, 0.5594, 0.3972, 0.4737, 0.3997, 0.3531, 0.7083, 0.4377, 0.7288, 0.4481, 0.5775, 0.3504, 0.5879, 0.1743, 0.8083, 0.1743, 0.8296, 0.1917, 0.8296, 0.1917, 0.8083, 0.7601, 0.6737, 0.8305, 0.652, 0.8068, 0.5547, 0.7343, 0.567, 0.4634, 0.7314, 0.5835, 0.7127, 0.5622, 0.5799, 0.4689, 0.5776, 0.01649, 0.8083, 0.01649, 0.8296, 0.1743, 0.8296, 0.1743, 0.8083, 0.3155, 0.9319, 0.3155, 0.9182, 0.3043, 0.9182, 0.3043, 0.9319, 0.2295, 0.5893, 0.3198, 0.576, 0.3206, 0.5604, 0.2316, 0.5724, 0.7303, 0.5515, 0.8034, 0.5406, 0.8027, 0.5287, 0.7298, 0.5384, 0.3155, 0.8241, 0.3155, 0.8083, 0.3043, 0.8083, 0.3043, 0.8241, 0.5842, 0.563, 0.6992, 0.5551, 0.6995, 0.542, 0.5855, 0.5486, 0.356, 0.572, 0.4541, 0.561, 0.4508, 0.5474, 0.353, 0.5586, 0.4691, 0.5606, 0.5576, 0.5635, 0.5601, 0.5503, 0.4692, 0.547, 0.2013, 0.5927, 0.2022, 0.5753, 0.000166, 0.5876, 0.0001136, 0.6061, 0.2497, 0.03456, 0.2191, 0.02467, 0.2175, 0.04301, 0.2474, 0.05237, 0.4724, 0.03964, 0.4449, 0.04159, 0.4446, 0.06332, 0.4715, 0.0618, 0.7642, 0.1317, 0.7349, 0.1222, 0.7324, 0.1356, 0.7616, 0.1444, 0.6206, 0.08431, 0.5912, 0.0748, 0.5896, 0.09231, 0.6182, 0.1008, 0.3616, 0.076, 0.3332, 0.07404, 0.3317, 0.08719, 0.3607, 0.08975, 0.3455, 0.4211, 0.3137, 0.4224, 0.3206, 0.5604, 0.353, 0.5586, 0.5825, 0.4248, 0.5577, 0.4244, 0.5601, 0.5503, 0.5855, 0.5486, 0.7228, 0.421, 0.6926, 0.421, 0.6995, 0.542, 0.7298, 0.5384, 0.4736, 0.4271, 0.4555, 0.4277, 0.4508, 0.5474, 0.4692, 0.547, 0.2278, 0.4138, 0.1994, 0.4141, 0.2022, 0.5753, 0.2316, 0.5724, 0.35, 0.224, 0.4536, 0.2391, 0.4446, 0.06332, 0.3607, 0.08975, 0.5985, 0.243, 0.7087, 0.2544, 0.7324, 0.1356, 0.6182, 0.1008, 0.7381, 0.2581, 0.8092, 0.2697, 0.8319, 0.1643, 0.7616, 0.1444, 0.4761, 0.24, 0.5714, 0.2421, 0.5896, 0.09231, 0.4715, 0.0618, 0.01649, 0.9754, 0.01649, 0.9999, 0.1743, 0.9999, 0.1743, 0.9754, 0.221, 0.2056, 0.3185, 0.2189, 0.3317, 0.08719, 0.2474, 0.05237, 0.1931, 0.2014, 0.2175, 0.04301, 0.01042, 0.0185, 0.002789, 0.1873, 0.01649, 0.8296, 0.01649, 0.9754, 0.1743, 0.9754, 0.1743, 0.8296, 0.3155, 0.9182, 0.3155, 0.8241, 0.3043, 0.8241, 0.3043, 0.9182, 0.465, 0.7621, 0.5869, 0.7372, 0.5835, 0.7127, 0.4634, 0.7314, 0.7644, 0.6915, 0.8344, 0.6683, 0.8305, 0.652, 0.7601, 0.6737, 0.3533, 0.7273, 0.4374, 0.7592, 0.4377, 0.7288, 0.3531, 0.7083, 0.6171, 0.7301, 0.7347, 0.7003, 0.7302, 0.6816, 0.6126, 0.7071, 0.2221, 0.7917, 0.22, 0.766, 0.0126, 0.7824, 0.01461, 0.8081, 0.216, 0.2193, 0.1909, 0.2165, 0.193, 0.2384, 0.2212, 0.2405, 0.4763, 0.255, 0.4583, 0.2537, 0.4529, 0.2752, 0.4742, 0.276, 0.7354, 0.2697, 0.7061, 0.2662, 0.7048, 0.2843, 0.7341, 0.2874, 0.5957, 0.257, 0.5686, 0.2557, 0.5689, 0.2765, 0.5949, 0.278, 0.3538, 0.2374, 0.3159, 0.2336, 0.3185, 0.255, 0.3505, 0.2606, 0.2515, 0.7808, 0.3258, 0.7317, 0.3248, 0.7135, 0.2495, 0.7563, 0.0001136, 0.8296, 0.0001137, 0.9754, 0.01649, 0.9754, 0.01649, 0.8296, 0.3043, 0.9182, 0.3043, 0.8241, 0.2025, 0.8241, 0.2025, 0.9182, 0.3504, 0.5879, 0.3203, 0.5952, 0.3248, 0.7135, 0.3531, 0.7083, 0.5893, 0.5801, 0.5622, 0.5799, 0.5835, 0.7127, 0.6126, 0.7071, 0.7343, 0.567, 0.7038, 0.5705, 0.7302, 0.6816, 0.7601, 0.6737, 0.4689, 0.5776, 0.4481, 0.5775, 0.4377, 0.7288, 0.4634, 0.7314, 0.2341, 0.6094, 0.2044, 0.6139, 0.22, 0.766, 0.2495, 0.7563, 0.1993, 0.3779, 0.193, 0.2384, 0.0009211, 0.2294, 0.002109, 0.3828, 0.2276, 0.3789, 0.3132, 0.3879, 0.3185, 0.255, 0.2212, 0.2405, 0.3447, 0.3943, 0.4545, 0.3992, 0.4529, 0.2752, 0.3505, 0.2606, 0.5842, 0.3953, 0.6941, 0.3938, 0.7048, 0.2843, 0.5949, 0.278, 0.2025, 0.9182, 0.2025, 0.8241, 0.1919, 0.8241, 0.1919, 0.9182, 0.7238, 0.3934, 0.7964, 0.3959, 0.8053, 0.2969, 0.7341, 0.2874, 0.4737, 0.3997, 0.5594, 0.3972, 0.5689, 0.2765, 0.4742, 0.276, 0.1743, 0.8296, 0.1743, 0.9754, 0.1917, 0.9754, 0.1917, 0.8296, 0.2175, 0.04301, 0.01042, 0.0185, 0.01139, 0.0001136, 0.2191, 0.02467, 0.2278, 0.4138, 0.225, 0.3987, 0.3134, 0.4076, 0.3137, 0.4224, 0.4689, 0.5776, 0.4691, 0.5606, 0.5576, 0.5635, 0.5622, 0.5799, 0.2474, 0.05237, 0.2497, 0.03456, 0.3332, 0.07404, 0.3317, 0.08719, 0.7343, 0.567, 0.7303, 0.5515, 0.8034, 0.5406, 0.8068, 0.5547, 0.1743, 0.9754, 0.1917, 0.9754, 0.1917, 0.9999, 0.1743, 0.9999, 0.3504, 0.5879, 0.356, 0.572, 0.4541, 0.561, 0.4481, 0.5775, 0.4742, 0.276, 0.4763, 0.255, 0.5686, 0.2557, 0.5689, 0.2765, 0.4715, 0.0618, 0.4724, 0.03964, 0.5912, 0.0748, 0.5896, 0.09231, 0.5893, 0.5801, 0.5842, 0.563, 0.6992, 0.5551, 0.7038, 0.5705, 0.7228, 0.421, 0.7219, 0.4089, 0.7949, 0.4103, 0.7956, 0.4214, 0.7616, 0.1444, 0.7642, 0.1317, 0.8344, 0.1527, 0.8319, 0.1643, 0.7341, 0.2874, 0.7354, 0.2697, 0.8065, 0.2805, 0.8053, 0.2969, 0.2025, 0.8241, 0.1919, 0.8241, 0.1919, 0.8083, 0.2025, 0.8083, 0.5825, 0.4248, 0.5807, 0.4119, 0.6912, 0.4091, 0.6926, 0.421, 0.5949, 0.278, 0.5957, 0.257, 0.7061, 0.2662, 0.7048, 0.2843, 0.6182, 0.1008, 0.6206, 0.08431, 0.7349, 0.1222, 0.7324, 0.1356, 0.3455, 0.4211, 0.3502, 0.4098, 0.46, 0.4154, 0.4555, 0.4277, 0.4736, 0.4271, 0.4741, 0.4151, 0.5555, 0.4126, 0.5577, 0.4244, 0.3607, 0.08975, 0.3616, 0.076, 0.4449, 0.04159, 0.4446, 0.06332, 0.3505, 0.2606, 0.3538, 0.2374, 0.4583, 0.2537, 0.4529, 0.2752, 0.2044, 0.6139, 0.001593, 0.6286, 0.0001136, 0.6061, 0.2013, 0.5927, 0.2212, 0.2405, 0.216, 0.2193, 0.3159, 0.2336, 0.3185, 0.255, 0.1994, 0.4141, 0.002024, 0.4215, 0.002625, 0.4051, 0.1984, 0.3982, 0.193, 0.2384, 0.0009211, 0.2294, 0.00255, 0.2034, 0.1909, 0.2165, 0.2495, 0.7563, 0.2515, 0.7808, 0.2221, 0.7917, 0.22, 0.766, 0.2316, 0.5724, 0.2295, 0.5893, 0.2013, 0.5927, 0.2022, 0.5753, 0.2276, 0.3789, 0.225, 0.3987, 0.1984, 0.3982, 0.1993, 0.3779, 0.221, 0.2056, 0.216, 0.2193, 0.1909, 0.2165, 0.1931, 0.2014, 0.4634, 0.7314, 0.465, 0.7621, 0.4374, 0.7592, 0.4377, 0.7288, 0.4692, 0.547, 0.4691, 0.5606, 0.4541, 0.561, 0.4508, 0.5474, 0.4737, 0.3997, 0.4741, 0.4151, 0.46, 0.4154, 0.4545, 0.3992, 0.4761, 0.24, 0.4763, 0.255, 0.4583, 0.2537, 0.4536, 0.2391, 0.7601, 0.6737, 0.7644, 0.6915, 0.7347, 0.7003, 0.7302, 0.6816, 0.7298, 0.5384, 0.7303, 0.5515, 0.6992, 0.5551, 0.6995, 0.542, 0.7238, 0.3934, 0.7219, 0.4089, 0.6912, 0.4091, 0.6941, 0.3938, 0.7381, 0.2581, 0.7354, 0.2697, 0.7061, 0.2662, 0.7087, 0.2544, 0.5855, 0.5486, 0.5842, 0.563, 0.5576, 0.5635, 0.5601, 0.5503, 0.5985, 0.243, 0.5957, 0.257, 0.5686, 0.2557, 0.5714, 0.2421, 0.6126, 0.7071, 0.6171, 0.7301, 0.5869, 0.7372, 0.5835, 0.7127, 0.5842, 0.3953, 0.5807, 0.4119, 0.5555, 0.4126, 0.5594, 0.3972, 0.3531, 0.7083, 0.3533, 0.7273, 0.3258, 0.7317, 0.3248, 0.7135, 0.353, 0.5586, 0.356, 0.572, 0.3198, 0.576, 0.3206, 0.5604, 0.35, 0.224, 0.3538, 0.2374, 0.3159, 0.2336, 0.3185, 0.2189, 0.3447, 0.3943, 0.3502, 0.4098, 0.3134, 0.4076, 0.3132, 0.3879, 0.2341, 0.6094, 0.2295, 0.5893, 0.3198, 0.576, 0.3203, 0.5952, 0.3607, 0.08975, 0.35, 0.224, 0.3185, 0.2189, 0.3317, 0.08719, 0.3502, 0.4098, 0.3455, 0.4211, 0.3137, 0.4224, 0.3134, 0.4076, 0.6182, 0.1008, 0.5985, 0.243, 0.5714, 0.2421, 0.5896, 0.09231, 0.5807, 0.4119, 0.5825, 0.4248, 0.5577, 0.4244, 0.5555, 0.4126, 0.7616, 0.1444, 0.7381, 0.2581, 0.7087, 0.2544, 0.7324, 0.1356, 0.7219, 0.4089, 0.7228, 0.421, 0.6926, 0.421, 0.6912, 0.4091, 0.4715, 0.0618, 0.4761, 0.24, 0.4536, 0.2391, 0.4446, 0.06332, 0.4741, 0.4151, 0.4736, 0.4271, 0.4555, 0.4277, 0.46, 0.4154, 0.2474, 0.05237, 0.221, 0.2056, 0.1931, 0.2014, 0.2175, 0.04301, 0.225, 0.3987, 0.2278, 0.4138, 0.1994, 0.4141, 0.1984, 0.3982, 0.2022, 0.5753, 0.000166, 0.5876, 0.002024, 0.4215, 0.1994, 0.4141, 0.3538, 0.2374, 0.35, 0.224, 0.4536, 0.2391, 0.4583, 0.2537, 0.4692, 0.547, 0.4736, 0.4271, 0.5577, 0.4244, 0.5601, 0.5503, 0.353, 0.5586, 0.3455, 0.4211, 0.4555, 0.4277, 0.4508, 0.5474, 0.5957, 0.257, 0.5985, 0.243, 0.7087, 0.2544, 0.7061, 0.2662, 0.5855, 0.5486, 0.5825, 0.4248, 0.6926, 0.421, 0.6995, 0.542, 0.3043, 0.8241, 0.2025, 0.8241, 0.2025, 0.8083, 0.3043, 0.8083, 0.7354, 0.2697, 0.7381, 0.2581, 0.8092, 0.2697, 0.8065, 0.2805, 0.7298, 0.5384, 0.7228, 0.421, 0.7956, 0.4214, 0.8027, 0.5287, 0.4763, 0.255, 0.4761, 0.24, 0.5714, 0.2421, 0.5686, 0.2557, 0.0001137, 0.9754, 0.01649, 0.9754, 0.01649, 0.9999, 0.0001137, 0.9999, 0.216, 0.2193, 0.221, 0.2056, 0.3185, 0.2189, 0.3159, 0.2336, 0.2316, 0.5724, 0.2278, 0.4138, 0.3137, 0.4224, 0.3206, 0.5604, 0.1909, 0.2165, 0.00255, 0.2034, 0.002789, 0.1873, 0.1931, 0.2014, 0.0001136, 0.8083, 0.01649, 0.8083, 0.01649, 0.8296, 0.0001136, 0.8296, 0.3043, 0.9319, 0.2025, 0.9319, 0.2025, 0.9182, 0.3043, 0.9182, 0.2495, 0.7563, 0.2341, 0.6094, 0.3203, 0.5952, 0.3248, 0.7135, 0.3505, 0.2606, 0.3447, 0.3943, 0.3132, 0.3879, 0.3185, 0.255, 0.356, 0.572, 0.3504, 0.5879, 0.3203, 0.5952, 0.3198, 0.576, 0.5949, 0.278, 0.5842, 0.3953, 0.5594, 0.3972, 0.5689, 0.2765, 0.5842, 0.563, 0.5893, 0.5801, 0.5622, 0.5799, 0.5576, 0.5635, 0.7341, 0.2874, 0.7238, 0.3934, 0.6941, 0.3938, 0.7048, 0.2843, 0.7303, 0.5515, 0.7343, 0.567, 0.7038, 0.5705, 0.6992, 0.5551, 0.4742, 0.276, 0.4737, 0.3997, 0.4545, 0.3992, 0.4529, 0.2752, 0.4691, 0.5606, 0.4689, 0.5776, 0.4481, 0.5775, 0.4541, 0.561, 0.2212, 0.2405, 0.2276, 0.3789, 0.1993, 0.3779, 0.193, 0.2384, 0.2295, 0.5893, 0.2341, 0.6094, 0.2044, 0.6139, 0.2013, 0.5927, 0.1984, 0.3982, 0.002625, 0.4051, 0.002109, 0.3828, 0.1993, 0.3779, 0.225, 0.3987, 0.2276, 0.3789, 0.3132, 0.3879, 0.3134, 0.4076, 0.22, 0.766, 0.0126, 0.7824, 0.001593, 0.6286, 0.2044, 0.6139, 0.3502, 0.4098, 0.3447, 0.3943, 0.4545, 0.3992, 0.46, 0.4154, 0.5807, 0.4119, 0.5842, 0.3953, 0.6941, 0.3938, 0.6912, 0.4091, 0.2025, 0.9319, 0.1919, 0.9319, 0.1919, 0.9182, 0.2025, 0.9182, 0.7219, 0.4089, 0.7238, 0.3934, 0.7964, 0.3959, 0.7949, 0.4103, 0.6126, 0.7071, 0.5893, 0.5801, 0.7038, 0.5705, 0.7302, 0.6816, 0.4741, 0.4151, 0.4737, 0.3997, 0.5594, 0.3972, 0.5555, 0.4126, 0.3531, 0.7083, 0.3504, 0.5879, 0.4481, 0.5775, 0.4377, 0.7288, 0.1743, 0.8083, 0.1917, 0.8083, 0.1917, 0.8296, 0.1743, 0.8296, 0.7601, 0.6737, 0.7343, 0.567, 0.8068, 0.5547, 0.8305, 0.652, 0.4634, 0.7314, 0.4689, 0.5776, 0.5622, 0.5799, 0.5835, 0.7127, 0.01649, 0.8083, 0.1743, 0.8083, 0.1743, 0.8296, 0.01649, 0.8296, 0.3155, 0.9319, 0.3043, 0.9319, 0.3043, 0.9182, 0.3155, 0.9182, 0.2295, 0.5893, 0.2316, 0.5724, 0.3206, 0.5604, 0.3198, 0.576, 0.7303, 0.5515, 0.7298, 0.5384, 0.8027, 0.5287, 0.8034, 0.5406, 0.3155, 0.8241, 0.3043, 0.8241, 0.3043, 0.8083, 0.3155, 0.8083, 0.5842, 0.563, 0.5855, 0.5486, 0.6995, 0.542, 0.6992, 0.5551, 0.356, 0.572, 0.353, 0.5586, 0.4508, 0.5474, 0.4541, 0.561, 0.4691, 0.5606, 0.4692, 0.547, 0.5601, 0.5503, 0.5576, 0.5635, 0.2013, 0.5927, 0.0001136, 0.6061, 0.000166, 0.5876, 0.2022, 0.5753, 0.2497, 0.03456, 0.2474, 0.05237, 0.2175, 0.04301, 0.2191, 0.02467, 0.4724, 0.03964, 0.4715, 0.0618, 0.4446, 0.06332, 0.4449, 0.04159, 0.7642, 0.1317, 0.7616, 0.1444, 0.7324, 0.1356, 0.7349, 0.1222, 0.6206, 0.08431, 0.6182, 0.1008, 0.5896, 0.09231, 0.5912, 0.0748, 0.3616, 0.076, 0.3607, 0.08975, 0.3317, 0.08719, 0.3332, 0.07404, 0.3455, 0.4211, 0.353, 0.5586, 0.3206, 0.5604, 0.3137, 0.4224, 0.5825, 0.4248, 0.5855, 0.5486, 0.5601, 0.5503, 0.5577, 0.4244, 0.7228, 0.421, 0.7298, 0.5384, 0.6995, 0.542, 0.6926, 0.421, 0.4736, 0.4271, 0.4692, 0.547, 0.4508, 0.5474, 0.4555, 0.4277, 0.2278, 0.4138, 0.2316, 0.5724, 0.2022, 0.5753, 0.1994, 0.4141, 0.35, 0.224, 0.3607, 0.08975, 0.4446, 0.06332, 0.4536, 0.2391, 0.5985, 0.243, 0.6182, 0.1008, 0.7324, 0.1356, 0.7087, 0.2544, 0.7381, 0.2581, 0.7616, 0.1444, 0.8319, 0.1643, 0.8092, 0.2697, 0.4761, 0.24, 0.4715, 0.0618, 0.5896, 0.09231, 0.5714, 0.2421, 0.01649, 0.9754, 0.1743, 0.9754, 0.1743, 0.9999, 0.01649, 0.9999, 0.221, 0.2056, 0.2474, 0.05237, 0.3317, 0.08719, 0.3185, 0.2189, 0.1931, 0.2014, 0.002789, 0.1873, 0.01042, 0.0185, 0.2175, 0.04301, 0.01649, 0.8296, 0.1743, 0.8296, 0.1743, 0.9754, 0.01649, 0.9754, 0.3155, 0.9182, 0.3043, 0.9182, 0.3043, 0.8241, 0.3155, 0.8241, 0.465, 0.7621, 0.4634, 0.7314, 0.5835, 0.7127, 0.5869, 0.7372, 0.7644, 0.6915, 0.7601, 0.6737, 0.8305, 0.652, 0.8344, 0.6683, 0.3533, 0.7273, 0.3531, 0.7083, 0.4377, 0.7288, 0.4374, 0.7592, 0.6171, 0.7301, 0.6126, 0.7071, 0.7302, 0.6816, 0.7347, 0.7003, 0.2221, 0.7917, 0.01461, 0.8081, 0.0126, 0.7824, 0.22, 0.766, 0.216, 0.2193, 0.2212, 0.2405, 0.193, 0.2384, 0.1909, 0.2165, 0.4763, 0.255, 0.4742, 0.276, 0.4529, 0.2752, 0.4583, 0.2537, 0.7354, 0.2697, 0.7341, 0.2874, 0.7048, 0.2843, 0.7061, 0.2662, 0.5957, 0.257, 0.5949, 0.278, 0.5689, 0.2765, 0.5686, 0.2557, 0.3538, 0.2374, 0.3505, 0.2606, 0.3185, 0.255, 0.3159, 0.2336, 0.2515, 0.7808, 0.2495, 0.7563, 0.3248, 0.7135, 0.3258, 0.7317, 0.0001136, 0.8296, 0.01649, 0.8296, 0.01649, 0.9754, 0.0001137, 0.9754, 0.3043, 0.9182, 0.2025, 0.9182, 0.2025, 0.8241, 0.3043, 0.8241, 0.3504, 0.5879, 0.3531, 0.7083, 0.3248, 0.7135, 0.3203, 0.5952, 0.5893, 0.5801, 0.6126, 0.7071, 0.5835, 0.7127, 0.5622, 0.5799, 0.7343, 0.567, 0.7601, 0.6737, 0.7302, 0.6816, 0.7038, 0.5705, 0.4689, 0.5776, 0.4634, 0.7314, 0.4377, 0.7288, 0.4481, 0.5775, 0.2341, 0.6094, 0.2495, 0.7563, 0.22, 0.766, 0.2044, 0.6139, 0.1993, 0.3779, 0.002109, 0.3828, 0.0009211, 0.2294, 0.193, 0.2384, 0.2276, 0.3789, 0.2212, 0.2405, 0.3185, 0.255, 0.3132, 0.3879, 0.3447, 0.3943, 0.3505, 0.2606, 0.4529, 0.2752, 0.4545, 0.3992, 0.5842, 0.3953, 0.5949, 0.278, 0.7048, 0.2843, 0.6941, 0.3938, 0.2025, 0.9182, 0.1919, 0.9182, 0.1919, 0.8241, 0.2025, 0.8241, 0.7238, 0.3934, 0.7341, 0.2874, 0.8053, 0.2969, 0.7964, 0.3959, 0.4737, 0.3997, 0.4742, 0.276, 0.5689, 0.2765, 0.5594, 0.3972, 0.1743, 0.8296, 0.1917, 0.8296, 0.1917, 0.9754, 0.1743, 0.9754])
me_cube_001.materials.append(mat_material)
me_cube_001.use_remesh_fix_poles = True
me_cube_001.use_remesh_preserve_attributes = False
me_cube_001.use_mirror_vertex_groups = False
me_cube_001.update()

# ---- objects
ob_cube = bpy.data.objects.new('Cube', me_cube)
ob_cube_001 = bpy.data.objects.new('Cube.001', me_cube_001)

# ---- transforms, parenting, visibility, modifiers, constraints
ob_cube.location = (0.0, 0.0, 0.1229)
ob_cube.lock_rotations_4d = False
ob_cube.empty_display_type = 'ARROWS'
ob_cube.lineart.crease_threshold = 0.0
ob_cube_001.location = (0.0, 0.0, 0.0)
ob_cube_001.lineart.crease_threshold = 0.0

# ---- collection membership
col_collection.objects.link(ob_cube)
col_collection.objects.link(ob_cube_001)

# ---- scene / render settings (as saved in the file)
scene.frame_start = 1; scene.frame_end = 250; scene.frame_set(2)
scene.render.engine = 'BLENDER_EEVEE_NEXT'
scene.cycles.use_denoising = False
scene.cycles.samples = 128
scene.cycles.sampling_pattern = 'TABULATED_SOBOL'
scene.cycles.use_adaptive_sampling = False
scene.cycles.use_light_tree = False
scene.view_settings.view_transform = 'Filmic'
bpy.context.view_layer.update()

# ---- added for rendering (the .blend has no active camera and no usable light): camera, sun
cam_auto = bpy.data.cameras.new('AutoCamera')
cam_auto.lens = 50.0
cam_auto.sensor_width = 36.0
cam_auto.clip_end = 1000.0
ob_auto_camera = bpy.data.objects.new('AutoCamera', cam_auto)
scene.collection.objects.link(ob_auto_camera)
ob_auto_camera.location = (2.27078, -2.72494, 2.41272)
ob_auto_camera.rotation_euler = (1.09748, -7.21219e-08, 0.694738)
scene.camera = ob_auto_camera
light_auto_sun = bpy.data.lights.new('AutoSun', 'SUN')
light_auto_sun.energy = 3.0
light_auto_sun.angle = 0.0523599
ob_auto_sun = bpy.data.objects.new('AutoSun', light_auto_sun)
scene.collection.objects.link(ob_auto_sun)
ob_auto_sun.rotation_euler = (0.872665, 0.174533, 0.523599)
bpy.context.view_layer.update()
